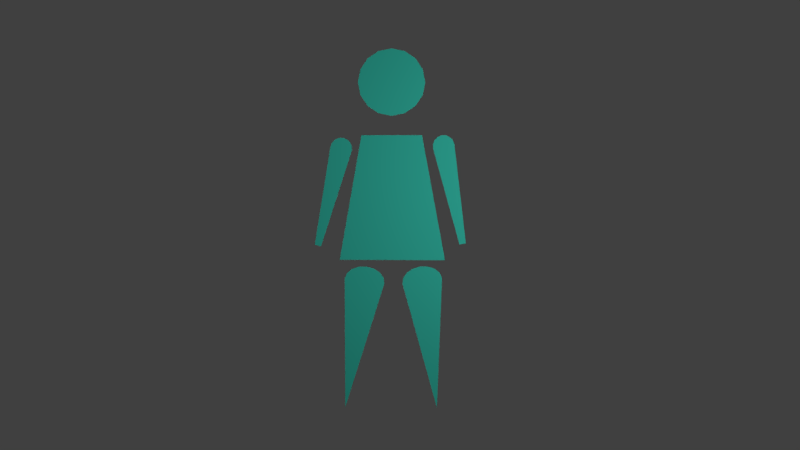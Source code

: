 # Source: assets.blend  (saved by Blender 2.78.0; exported with 4.5.12 LTS)
import bpy
from mathutils import Matrix  # noqa: F401  (used for matrix-valued properties, if any)

bpy.ops.wm.read_factory_settings(use_empty=True)
scene = bpy.context.scene
scene.name = 'Scene'

# ---- collections
col_collection_1 = bpy.data.collections.new('Collection 1'); scene.collection.children.link(col_collection_1)

# ---- materials (node trees are filled in below, after node groups)
mat_material_019 = bpy.data.materials.new('Material.019')
mat_material_019.alpha_threshold = 0.0
mat_material_019.use_transparent_shadow = False
mat_material_019.diffuse_color = (0.05949, 0.8, 0.6272, 1.0)
mat_material_019.roughness = 0.5
mat_material_019.specular_intensity = 0.0
mat_material_007 = bpy.data.materials.new('Material.007')
mat_material_007.alpha_threshold = 0.0
mat_material_007.use_transparent_shadow = False
mat_material_007.diffuse_color = (0.231, 0.7325, 0.8, 1.0)
mat_material_007.roughness = 0.5
mat_material_015 = bpy.data.materials.new('Material.015')
mat_material_015.alpha_threshold = 0.0
mat_material_015.use_transparent_shadow = False
mat_material_015.diffuse_color = (0.1643, 0.8, 0.2225, 1.0)
mat_material_015.roughness = 0.5
mat_material_015.specular_intensity = 0.0
mat_material_016 = bpy.data.materials.new('Material.016')
mat_material_016.alpha_threshold = 0.0
mat_material_016.use_transparent_shadow = False
mat_material_016.diffuse_color = (0.5395, 0.2747, 0.1413, 1.0)
mat_material_016.roughness = 0.5
mat_material_006 = bpy.data.materials.new('Material.006')
mat_material_006.alpha_threshold = 0.0
mat_material_006.use_transparent_shadow = False
mat_material_006.diffuse_color = (1.0, 1.0, 1.0, 1.0)
mat_material_006.roughness = 0.5
mat_material_017 = bpy.data.materials.new('Material.017')
mat_material_017.alpha_threshold = 0.0
mat_material_017.use_transparent_shadow = False
mat_material_017.diffuse_color = (0.03941, 0.8, 0.05833, 1.0)
mat_material_017.roughness = 0.5
mat_material_017.specular_intensity = 0.0
mat_material_018 = bpy.data.materials.new('Material.018')
mat_material_018.alpha_threshold = 0.0
mat_material_018.use_transparent_shadow = False
mat_material_018.diffuse_color = (0.8, 0.5928, 0.2027, 1.0)
mat_material_018.roughness = 0.5
mat_material_005 = bpy.data.materials.new('Material.005')
mat_material_005.alpha_threshold = 0.0
mat_material_005.use_transparent_shadow = False
mat_material_005.diffuse_color = (0.01391, 0.3766, 0.8, 1.0)
mat_material_005.roughness = 0.5
mat_material_013 = bpy.data.materials.new('Material.013')
mat_material_013.alpha_threshold = 0.0
mat_material_013.use_transparent_shadow = False
mat_material_013.diffuse_color = (0.2517, 0.8, 0.3658, 1.0)
mat_material_013.roughness = 0.5
mat_material_014 = bpy.data.materials.new('Material.014')
mat_material_014.alpha_threshold = 0.0
mat_material_014.use_transparent_shadow = False
mat_material_014.diffuse_color = (0.5395, 0.2747, 0.1413, 1.0)
mat_material_014.roughness = 0.5
mat_material_014.specular_intensity = 0.0
mat_material_011 = bpy.data.materials.new('Material.011')
mat_material_011.alpha_threshold = 0.0
mat_material_011.use_transparent_shadow = False
mat_material_011.diffuse_color = (0.2502, 0.7991, 0.3663, 1.0)
mat_material_011.roughness = 0.5
mat_material_012 = bpy.data.materials.new('Material.012')
mat_material_012.alpha_threshold = 0.0
mat_material_012.use_transparent_shadow = False
mat_material_012.diffuse_color = (0.5395, 0.2747, 0.1413, 1.0)
mat_material_012.roughness = 0.5
mat_material_012.specular_intensity = 0.0
mat_material_010 = bpy.data.materials.new('Material.010')
mat_material_010.alpha_threshold = 0.0
mat_material_010.use_transparent_shadow = False
mat_material_010.diffuse_color = (0.08098, 0.2176, 0.8, 1.0)
mat_material_010.roughness = 0.5
mat_material_009 = bpy.data.materials.new('Material.009')
mat_material_009.alpha_threshold = 0.0
mat_material_009.use_transparent_shadow = False
mat_material_009.diffuse_color = (0.1679, 0.1679, 0.1679, 1.0)
mat_material_009.roughness = 0.5
mat_material_008 = bpy.data.materials.new('Material.008')
mat_material_008.alpha_threshold = 0.0
mat_material_008.use_transparent_shadow = False
mat_material_008.diffuse_color = (0.8, 0.1836, 0.03879, 1.0)
mat_material_008.roughness = 0.5
mat_material_004 = bpy.data.materials.new('Material.004')
mat_material_004.alpha_threshold = 0.0
mat_material_004.use_transparent_shadow = False
mat_material_004.diffuse_color = (0.02535, 0.6074, 0.8, 1.0)
mat_material_004.roughness = 0.5
mat_material_003 = bpy.data.materials.new('Material.003')
mat_material_003.alpha_threshold = 0.0
mat_material_003.use_transparent_shadow = False
mat_material_003.diffuse_color = (0.281, 0.06891, 0.03912, 1.0)
mat_material_003.roughness = 0.5
mat_material_002 = bpy.data.materials.new('Material.002')
mat_material_002.alpha_threshold = 0.0
mat_material_002.use_transparent_shadow = False
mat_material_002.diffuse_color = (0.7278, 0.8, 0.619, 1.0)
mat_material_002.roughness = 0.5
mat_material_001 = bpy.data.materials.new('Material.001')
mat_material_001.alpha_threshold = 0.0
mat_material_001.use_transparent_shadow = False
mat_material_001.diffuse_color = (0.8, 0.2338, 0.09728, 1.0)
mat_material_001.roughness = 0.5

# ---- material node trees

# ---- world
world_world = bpy.data.worlds.new('World'); scene.world = world_world
world_world.color = (0.05088, 0.05088, 0.05088)
world_world.use_sun_shadow = False
world_world.sun_shadow_jitter_overblur = 0.0
world_world.cycles.sampling_method = 'MANUAL'

# ---- cameras
cam_camera_003 = bpy.data.cameras.new('Camera.003')
cam_camera_003.type = 'ORTHO'
cam_camera_003.clip_end = 100.0
cam_camera_003.lens = 35.0
cam_camera_003.sensor_width = 32.0
cam_camera_003.sensor_height = 18.0
cam_camera_003.ortho_scale = 7.314
cam_camera_003.dof.focus_distance = 0.0
cam_camera_003.dof.aperture_fstop = 128.0
cam_camera_002 = bpy.data.cameras.new('Camera.002')
cam_camera_002.type = 'ORTHO'
cam_camera_002.clip_end = 100.0
cam_camera_002.lens = 35.0
cam_camera_002.sensor_width = 32.0
cam_camera_002.sensor_height = 18.0
cam_camera_002.ortho_scale = 7.314
cam_camera_002.dof.focus_distance = 0.0
cam_camera_002.dof.aperture_fstop = 128.0
cam_camera_001 = bpy.data.cameras.new('Camera.001')
cam_camera_001.type = 'ORTHO'
cam_camera_001.clip_end = 100.0
cam_camera_001.lens = 35.0
cam_camera_001.sensor_width = 32.0
cam_camera_001.sensor_height = 18.0
cam_camera_001.ortho_scale = 7.314
cam_camera_001.dof.focus_distance = 0.0
cam_camera_001.dof.aperture_fstop = 128.0
cam_camera = bpy.data.cameras.new('Camera')
cam_camera.type = 'ORTHO'
cam_camera.clip_end = 100.0
cam_camera.lens = 35.0
cam_camera.sensor_width = 32.0
cam_camera.sensor_height = 18.0
cam_camera.ortho_scale = 7.314
cam_camera.dof.focus_distance = 0.0
cam_camera.dof.aperture_fstop = 128.0

# ---- lights
light_lamp_003 = bpy.data.lights.new('Lamp.003', 'POINT')
light_lamp_003.transmission_factor = 0.0
light_lamp_003.cutoff_distance = 30.0
light_lamp_003.use_shadow = False
light_lamp_003.energy = 100.0
light_lamp_003.shadow_buffer_clip_start = 1.001
light_lamp_003.shadow_soft_size = 0.1
light_lamp_003.shadow_maximum_resolution = 0.006
light_lamp_003.use_absolute_resolution = True
light_lamp_002 = bpy.data.lights.new('Lamp.002', 'POINT')
light_lamp_002.transmission_factor = 0.0
light_lamp_002.cutoff_distance = 30.0
light_lamp_002.use_shadow = False
light_lamp_002.energy = 100.0
light_lamp_002.shadow_buffer_clip_start = 1.001
light_lamp_002.shadow_soft_size = 0.1
light_lamp_002.shadow_maximum_resolution = 0.006
light_lamp_002.use_absolute_resolution = True
light_lamp_001 = bpy.data.lights.new('Lamp.001', 'POINT')
light_lamp_001.transmission_factor = 0.0
light_lamp_001.cutoff_distance = 30.0
light_lamp_001.use_shadow = False
light_lamp_001.energy = 100.0
light_lamp_001.shadow_buffer_clip_start = 1.001
light_lamp_001.shadow_soft_size = 0.1
light_lamp_001.shadow_maximum_resolution = 0.006
light_lamp_001.use_absolute_resolution = True
light_lamp = bpy.data.lights.new('Lamp', 'POINT')
light_lamp.transmission_factor = 0.0
light_lamp.cutoff_distance = 30.0
light_lamp.use_shadow = False
light_lamp.energy = 100.0
light_lamp.shadow_buffer_clip_start = 1.001
light_lamp.shadow_soft_size = 0.1
light_lamp.shadow_maximum_resolution = 0.006
light_lamp.use_absolute_resolution = True

# ---- meshes
me_plane_021 = bpy.data.meshes.new('Plane.021')
me_plane_021.from_pydata([(-0.01591, 0.6285, -0.04348), (0.09451, 0.6505, -0.04348), (0.1881, 0.713, -0.04348), (0.2507, 0.8066, -0.04348), (0.2726, 0.917, -0.04348), (0.2507, 1.027, -0.04348), (0.1881, 1.121, -0.04348), (0.09451, 1.184, -0.04348), (-0.01591, 1.206, -0.04348), (-0.1263, 1.184, -0.04348), (-0.2199, 1.121, -0.04348), (-0.2825, 1.027, -0.04348), (-0.3045, 0.917, -0.04348), (-0.2825, 0.8066, -0.04348), (-0.2199, 0.713, -0.04348), (-0.1263, 0.6505, -0.04348), (0.4409, -0.6066, -0.04348), (-0.2739, 0.4633, -0.04348), (0.5201, 0.3947, -0.04348), (-0.4312, 0.4409, -0.04348), (0.3397, 0.3471, -0.04348), (-0.4595, -0.6025, -0.04348), (0.2441, 0.4633, -0.04348), (-0.6731, -0.4738, -0.04348), (-0.6194, -0.4882, -0.04348), (-0.5259, 0.3986, -0.04348), (-0.3559, 0.3696, -0.04348), (-0.3708, 0.4028, -0.04348), (-0.3972, 0.4278, -0.04348), (0.3493, 0.4179, -0.04348), (0.3734, 0.4452, -0.04348), (0.4061, 0.4611, -0.04348), (0.4425, 0.4634, -0.04348), (0.4769, 0.4515, -0.04348), (0.5042, 0.4274, -0.04348), (0.3374, 0.3835, -0.04348), (0.08319, -0.7584, -0.04348), (0.396, -0.713, -0.04348), (0.3535, -0.6783, -0.04348), (0.2947, -0.6595, -0.04348), (0.2285, -0.6595, -0.04348), (0.1651, -0.6783, -0.04348), (0.1141, -0.7131, -0.04348), (0.3719, -1.869, -0.04348), (0.07716, -0.8075, -0.04348), (0.4158, -0.7583, -0.04348), (-0.0773, -0.8045, -0.04348), (-0.4169, -0.7628, -0.04348), (-0.4122, -1.865, -0.04348), (-0.3564, -0.6814, -0.04348), (-0.2981, -0.6613, -0.04348), (-0.2319, -0.6599, -0.04348), (-0.1681, -0.6773, -0.04348), (-0.1163, -0.7109, -0.04348), (-0.08441, -0.7556, -0.04348), (-0.3982, -0.717, -0.04348), (0.6195, -0.4625, -0.04348), (-0.4676, 0.4399, -0.04348), (-0.5009, 0.425, -0.04348), (-0.5389, 0.3646, -0.04348), (-0.3549, 0.3332, -0.04348), (0.5646, -0.4716, -0.04348)], [], [(1, 2, 3, 4, 5, 6, 7, 8, 9, 10, 11, 12, 13, 14, 15, 0), (17, 21, 16, 22), (34, 33, 32, 31, 30, 29, 35, 20, 18), (37, 38, 39, 40, 41, 42, 36, 44, 45), (43, 45, 44), (48, 46, 47), (54, 53, 52, 51, 50, 49, 55, 47, 46), (60, 59, 23, 24), (26, 27, 28, 19, 57, 58, 25, 59, 60), (18, 20, 61, 56)])
me_plane_021.materials.append(mat_material_019)
me_plane_021.use_remesh_preserve_volume = False
me_plane_021.use_remesh_preserve_attributes = False
me_plane_021.use_mirror_vertex_groups = False
me_plane_021.update()
me_plane_020 = bpy.data.meshes.new('Plane.020')
me_plane_020.from_pydata([(-0.01591, 0.6285, -0.04348), (0.09451, 0.6505, -0.04348), (0.1881, 0.713, -0.04348), (0.2507, 0.8066, -0.04348), (0.2726, 0.917, -0.04348), (0.2507, 1.027, -0.04348), (0.1881, 1.121, -0.04348), (0.09451, 1.184, -0.04348), (-0.01591, 1.206, -0.04348), (-0.1263, 1.184, -0.04348), (-0.2199, 1.121, -0.04348), (-0.2825, 1.027, -0.04348), (-0.3045, 0.917, -0.04348), (-0.2825, 0.8066, -0.04348), (-0.2199, 0.713, -0.04348), (-0.1263, 0.6505, -0.04348), (0.4409, -0.6066, -0.04348), (-0.2739, 0.4633, -0.04348), (0.5201, 0.4648, -0.04348), (-0.4312, 0.5109, -0.04348), (0.3397, 0.4172, -0.04348), (-0.4595, -0.6025, -0.04348), (0.2441, 0.4633, -0.04348), (-0.6731, -0.4037, -0.04348), (-0.6194, -0.4182, -0.04348), (-0.5259, 0.4687, -0.04348), (-0.3559, 0.4396, -0.04348), (-0.3708, 0.4729, -0.04348), (-0.3972, 0.4979, -0.04348), (0.3493, 0.488, -0.04348), (0.3734, 0.5152, -0.04348), (0.4061, 0.5312, -0.04348), (0.4425, 0.5334, -0.04348), (0.4769, 0.5216, -0.04348), (0.5042, 0.4975, -0.04348), (0.3374, 0.4535, -0.04348), (0.1616, -0.7248, -0.04348), (0.4745, -0.6794, -0.04348), (0.432, -0.6446, -0.04348), (0.3731, -0.6259, -0.04348), (0.307, -0.6259, -0.04348), (0.2436, -0.6447, -0.04348), (0.1925, -0.6794, -0.04348), (0.4504, -1.836, -0.04348), (0.1556, -0.7739, -0.04348), (0.4942, -0.7247, -0.04348), (-0.1448, -0.7709, -0.04348), (-0.4844, -0.7292, -0.04348), (-0.4797, -1.831, -0.04348), (-0.4239, -0.6477, -0.04348), (-0.3655, -0.6277, -0.04348), (-0.2994, -0.6262, -0.04348), (-0.2356, -0.6436, -0.04348), (-0.1838, -0.6772, -0.04348), (-0.1519, -0.7219, -0.04348), (-0.4657, -0.6834, -0.04348), (0.6195, -0.3924, -0.04348), (-0.4676, 0.5099, -0.04348), (-0.5009, 0.4951, -0.04348), (-0.5389, 0.4347, -0.04348), (-0.3549, 0.4032, -0.04348), (0.5646, -0.4015, -0.04348)], [], [(1, 2, 3, 4, 5, 6, 7, 8, 9, 10, 11, 12, 13, 14, 15, 0), (17, 21, 16, 22), (34, 33, 32, 31, 30, 29, 35, 20, 18), (37, 38, 39, 40, 41, 42, 36, 44, 45), (43, 45, 44), (48, 46, 47), (54, 53, 52, 51, 50, 49, 55, 47, 46), (60, 59, 23, 24), (26, 27, 28, 19, 57, 58, 25, 59, 60), (18, 20, 61, 56)])
me_plane_020.use_remesh_preserve_volume = False
me_plane_020.use_remesh_preserve_attributes = False
me_plane_020.use_mirror_vertex_groups = False
me_plane_020.update()
me_plane_019 = bpy.data.meshes.new('Plane.019')
me_plane_019.from_pydata([(-1.0, -1.0, 0.0), (1.0, -1.0, 0.0), (-1.0, 1.0, 0.0), (1.0, 1.0, 0.0)], [], [(0, 1, 3, 2)])
me_plane_019.materials.append(mat_material_007)
me_plane_019.materials.append(mat_material_015)
me_plane_019.materials.append(mat_material_016)
me_plane_019.use_remesh_preserve_volume = False
me_plane_019.use_remesh_preserve_attributes = False
me_plane_019.use_mirror_vertex_groups = False
me_plane_019.update()
me_circle_003 = bpy.data.meshes.new('Circle.003')
me_circle_003.from_pydata([(-3.763e-07, 0.6813, 1.351e-08), (-0.1932, 0.6262, 1.509e-08), (-0.3777, 0.5136, 1.746e-08), (-0.5502, 0.4488, 1.638e-08), (-0.7003, 0.4442, 1.12e-08), (-0.8235, 0.4026, 6.451e-09), (-0.915, 0.3274, 2.257e-09), (-0.9714, 0.198, -2.098e-10), (-1.016, 0.03056, -1.336e-09), (-1.083, -0.09898, -4.201e-09), (-1.067, -0.1941, -8.241e-09), (-0.953, -0.3977, -6.899e-09), (-0.7071, -0.5647, -6.223e-09), (-0.5556, -0.6141, -9.501e-09), (-0.3827, -0.5645, -1.571e-08), (-0.1932, -0.6797, -1.275e-08), (3.231e-07, -0.7341, -1.12e-08), (0.1932, -0.7157, -1.117e-08), (0.3777, -0.6357, -1.212e-08), (0.5459, -0.5299, -1.258e-08), (0.7003, -0.4288, -1.187e-08), (0.8235, -0.3065, -1.065e-08), (0.9239, -0.1941, -8.241e-09), (0.9808, -0.09898, -4.201e-09), (1.0, 6.303e-07, 1.466e-14), (0.9808, 0.09898, 4.201e-09), (0.9239, 0.1941, 8.241e-09), (0.8315, 0.2819, 1.196e-08), (0.7003, 0.3553, 1.508e-08), (0.5502, 0.4178, 1.773e-08), (0.379, 0.5043, 1.795e-08), (0.1932, 0.6166, 1.54e-08)], [], [(1, 2, 3, 4, 5, 6, 7, 8, 9, 10, 11, 12, 13, 14, 15, 16, 17, 18, 19, 20, 21, 22, 23, 24, 25, 26, 27, 28, 29, 30, 31, 0)])
me_circle_003.materials.append(mat_material_006)
me_circle_003.use_remesh_preserve_volume = False
me_circle_003.use_remesh_preserve_attributes = False
me_circle_003.use_mirror_vertex_groups = False
me_circle_003.update()
me_plane_018 = bpy.data.meshes.new('Plane.018')
me_plane_018.from_pydata([(-0.4151, -0.8958, 0.3019), (-0.4137, -0.9131, 0.3019), (-0.4096, -0.9279, 0.3019), (-0.4034, -0.9377, 0.3019), (-0.3961, -0.9412, 0.3019), (-0.3888, -0.9377, 0.3019), (-0.3826, -0.9279, 0.3019), (-0.3785, -0.9131, 0.3019), (-0.4151, -0.8504, 0.3019), (-0.377, -0.8958, 0.3019), (-0.3756, -0.9131, 0.3019), (-0.3715, -0.9279, 0.3019), (-0.3653, -0.9377, 0.3019), (-0.358, -0.9412, 0.3019), (-0.3507, -0.9377, 0.3019), (-0.3445, -0.9279, 0.3019), (-0.3404, -0.9131, 0.3019), (-0.3389, -0.8958, 0.3019), (-0.3389, -0.8504, 0.3019), (-0.377, -0.8504, 0.3019), (-0.3375, -0.9131, 0.3019), (-0.3334, -0.9279, 0.3019), (-0.3272, -0.9377, 0.3019), (-0.3199, -0.9412, 0.3019), (-0.3126, -0.9377, 0.3019), (-0.3064, -0.9279, 0.3019), (-0.3023, -0.9131, 0.3019), (-0.3008, -0.8958, 0.3019), (-0.2994, -0.9131, 0.3019), (-0.2953, -0.9279, 0.3019), (-0.2891, -0.9377, 0.3019), (-0.2818, -0.9412, 0.3019), (-0.2745, -0.9377, 0.3019), (-0.2683, -0.9279, 0.3019), (-0.2642, -0.9131, 0.3019), (-0.3008, -0.8504, 0.3019), (-0.2627, -0.8958, 0.3019), (-0.2613, -0.9131, 0.3019), (-0.2572, -0.9279, 0.3019), (-0.251, -0.9377, 0.3019), (-0.2437, -0.9412, 0.3019), (-0.2364, -0.9377, 0.3019), (-0.2302, -0.9279, 0.3019), (-0.2261, -0.9131, 0.3019), (-0.2627, -0.8504, 0.3019), (-0.2246, -0.8958, 0.3019), (-0.2232, -0.9131, 0.3019), (-0.2191, -0.9279, 0.3019), (-0.2129, -0.9377, 0.3019), (-0.2056, -0.9412, 0.3019), (-0.1983, -0.9377, 0.3019), (-0.1921, -0.9279, 0.3019), (-0.188, -0.9131, 0.3019), (-0.1865, -0.8958, 0.3019), (-0.2246, -0.8504, 0.3019), (-0.1851, -0.9131, 0.3019), (-0.1809, -0.9279, 0.3019), (-0.1748, -0.9377, 0.3019), (-0.1675, -0.9412, 0.3019), (-0.1602, -0.9377, 0.3019), (-0.154, -0.9279, 0.3019), (-0.1499, -0.9131, 0.3019), (-0.1484, -0.8958, 0.3019), (-0.1484, -0.8504, 0.3019), (-0.1865, -0.8504, 0.3019), (-0.147, -0.9131, 0.3019), (-0.1428, -0.9279, 0.3019), (-0.1367, -0.9377, 0.3019), (-0.1294, -0.9412, 0.3019), (-0.1221, -0.9377, 0.3019), (-0.1159, -0.9279, 0.3019), (-0.1118, -0.9131, 0.3019), (-0.1103, -0.8504, 0.3019), (-0.1103, -0.8958, 0.3019), (-0.1089, -0.9131, 0.3019), (-0.1047, -0.9279, 0.3019), (-0.09856, -0.9377, 0.3019), (-0.09127, -0.9412, 0.3019), (-0.08398, -0.9377, 0.3019), (-0.0778, -0.9279, 0.3019), (-0.07367, -0.9131, 0.3019), (-0.07222, -0.8958, 0.3019), (-0.07222, -0.8504, 0.3019), (-0.07077, -0.9131, 0.3019), (-0.06664, -0.9279, 0.3019), (-0.06046, -0.9377, 0.3019), (-0.05317, -0.9412, 0.3019), (-0.04588, -0.9377, 0.3019), (-0.0397, -0.9279, 0.3019), (-0.03557, -0.9131, 0.3019), (-0.03412, -0.8958, 0.3019), (-0.03267, -0.9131, 0.3019), (-0.02854, -0.9279, 0.3019), (-0.02236, -0.9377, 0.3019), (-0.01507, -0.9412, 0.3019), (-0.007778, -0.9377, 0.3019), (-0.001597, -0.9279, 0.3019), (0.002532, -0.9131, 0.3019), (0.003983, -0.8958, 0.3019), (0.003983, -0.8504, 0.3019), (-0.03412, -0.8504, 0.3019), (0.005433, -0.9131, 0.3019), (0.009562, -0.9279, 0.3019), (0.01574, -0.9377, 0.3019), (0.02303, -0.9412, 0.3019), (0.03032, -0.9377, 0.3019), (0.0365, -0.9279, 0.3019), (0.04063, -0.9131, 0.3019), (0.04208, -0.8958, 0.3019), (0.04208, -0.8504, 0.3019), (0.04353, -0.9131, 0.3019), (0.04766, -0.9279, 0.3019), (0.05385, -0.9377, 0.3019), (0.06114, -0.9412, 0.3019), (0.06843, -0.9377, 0.3019), (0.07461, -0.9279, 0.3019), (0.07874, -0.9131, 0.3019), (0.08019, -0.8958, 0.3019), (0.08019, -0.8504, 0.3019), (0.08164, -0.9131, 0.3019), (0.08577, -0.9279, 0.3019), (0.09195, -0.9377, 0.3019), (0.09924, -0.9412, 0.3019), (0.1065, -0.9377, 0.3019), (0.1127, -0.9279, 0.3019), (0.1168, -0.9131, 0.3019), (0.1183, -0.8958, 0.3019), (0.1183, -0.8504, 0.3019), (0.1197, -0.9131, 0.3019), (0.1239, -0.9279, 0.3019), (0.13, -0.9377, 0.3019), (0.1373, -0.9412, 0.3019), (0.1446, -0.9377, 0.3019), (0.1508, -0.9279, 0.3019), (0.1549, -0.9131, 0.3019), (0.1564, -0.8958, 0.3019), (0.1564, -0.8504, 0.3019), (0.1578, -0.9131, 0.3019), (0.162, -0.9279, 0.3019), (0.1682, -0.9377, 0.3019), (0.1754, -0.9412, 0.3019), (0.1827, -0.9377, 0.3019), (0.1889, -0.9279, 0.3019), (0.193, -0.9131, 0.3019), (0.1945, -0.8958, 0.3019), (0.1945, -0.8504, 0.3019), (0.1959, -0.9131, 0.3019), (0.2001, -0.9279, 0.3019), (0.2063, -0.9377, 0.3019), (0.2135, -0.9412, 0.3019), (0.2208, -0.9377, 0.3019), (0.227, -0.9279, 0.3019), (0.2311, -0.9131, 0.3019), (0.2326, -0.8958, 0.3019), (0.2326, -0.8504, 0.3019), (0.234, -0.9131, 0.3019), (0.2382, -0.9279, 0.3019), (0.2444, -0.9377, 0.3019), (0.2516, -0.9412, 0.3019), (0.2589, -0.9377, 0.3019), (0.2651, -0.9279, 0.3019), (0.2692, -0.9131, 0.3019), (0.2707, -0.8958, 0.3019), (0.2707, -0.8504, 0.3019), (0.2721, -0.9131, 0.3019), (0.2763, -0.9279, 0.3019), (0.2825, -0.9377, 0.3019), (0.2897, -0.9412, 0.3019), (0.297, -0.9377, 0.3019), (0.3032, -0.9279, 0.3019), (0.3073, -0.9131, 0.3019), (0.3088, -0.8958, 0.3019), (0.3088, -0.8504, 0.3019), (0.3102, -0.9131, 0.3019), (0.3144, -0.9279, 0.3019), (0.3206, -0.9377, 0.3019), (0.3279, -0.9412, 0.3019), (0.3351, -0.9377, 0.3019), (0.3413, -0.9279, 0.3019), (0.3455, -0.9131, 0.3019), (0.3469, -0.8504, 0.3019), (0.3469, -0.8958, 0.3019), (0.3484, -0.9131, 0.3019), (0.3525, -0.9279, 0.3019), (0.3587, -0.9377, 0.3019), (0.366, -0.9412, 0.3019), (0.3732, -0.9377, 0.3019), (0.3794, -0.9279, 0.3019), (0.3836, -0.9131, 0.3019), (0.385, -0.8958, 0.3019), (0.3865, -0.9131, 0.3019), (0.3906, -0.9279, 0.3019), (0.3968, -0.9377, 0.3019), (0.4041, -0.9412, 0.3019), (0.4113, -0.9377, 0.3019), (0.4175, -0.9279, 0.3019), (0.4217, -0.9131, 0.3019), (0.4231, -0.8504, 0.3019), (0.385, -0.8504, 0.3019), (0.4231, -0.8958, 0.3019), (0.4246, -0.9131, 0.3019), (0.4287, -0.9279, 0.3019), (0.4349, -0.9377, 0.3019), (0.4422, -0.9412, 0.3019), (0.4494, -0.9377, 0.3019), (0.4556, -0.9279, 0.3019), (0.4598, -0.9131, 0.3019), (0.4612, -0.8958, 0.3019), (0.4612, -0.8504, 0.3019), (0.4627, -0.9131, 0.3019), (0.4668, -0.9279, 0.3019), (0.473, -0.9377, 0.3019), (0.4803, -0.9412, 0.3019), (0.4875, -0.9377, 0.3019), (0.4937, -0.9279, 0.3019), (0.4979, -0.9131, 0.3019), (0.4993, -0.8958, 0.3019), (0.4993, -0.8504, 0.3019), (0.5008, -0.9131, 0.3019), (0.5049, -0.9279, 0.3019), (0.5111, -0.9377, 0.3019), (0.5184, -0.9412, 0.3019), (0.5257, -0.9377, 0.3019), (0.5318, -0.9279, 0.3019), (0.536, -0.9131, 0.3019), (0.5374, -0.8958, 0.3019), (0.5374, -0.8504, 0.3019), (0.5389, -0.9131, 0.3019), (0.543, -0.9279, 0.3019), (0.5492, -0.9377, 0.3019), (0.5565, -0.9412, 0.3019), (0.5638, -0.9377, 0.3019), (0.5699, -0.9279, 0.3019), (0.5741, -0.9131, 0.3019), (0.5755, -0.8958, 0.3019), (0.5755, -0.8504, 0.3019), (0.577, -0.9131, 0.3019), (0.5811, -0.9279, 0.3019), (0.5873, -0.9377, 0.3019), (0.5946, -0.9412, 0.3019), (0.6019, -0.9377, 0.3019), (0.608, -0.9279, 0.3019), (0.6122, -0.9131, 0.3019), (0.6136, -0.8958, 0.3019), (0.6151, -0.9131, 0.3019), (0.6192, -0.9279, 0.3019), (0.6254, -0.9377, 0.3019), (0.6327, -0.9412, 0.3019), (0.64, -0.9377, 0.3019), (0.6461, -0.9279, 0.3019), (0.6503, -0.9131, 0.3019), (0.6517, -0.8958, 0.3019), (0.6136, -0.8504, 0.3019), (0.6532, -0.9131, 0.3019), (0.6573, -0.9279, 0.3019), (0.6635, -0.9377, 0.3019), (0.6708, -0.9412, 0.3019), (0.6781, -0.9377, 0.3019), (0.6842, -0.9279, 0.3019), (0.6884, -0.9131, 0.3019), (0.6898, -0.8504, 0.3019), (0.6517, -0.8504, 0.3019), (0.6898, -0.8958, 0.3019), (0.6913, -0.9131, 0.3019), (0.6954, -0.9279, 0.3019), (0.7016, -0.9377, 0.3019), (0.7089, -0.9412, 0.3019), (0.7162, -0.9377, 0.3019), (0.7223, -0.9279, 0.3019), (0.7265, -0.9131, 0.3019), (0.7279, -0.8958, 0.3019), (0.7294, -0.9131, 0.3019), (0.7335, -0.9279, 0.3019), (0.7397, -0.9377, 0.3019), (0.747, -0.9412, 0.3019), (0.7543, -0.9377, 0.3019), (0.7604, -0.9279, 0.3019), (0.7646, -0.9131, 0.3019), (0.766, -0.8958, 0.3019), (0.766, -0.8504, 0.3019), (0.7279, -0.8504, 0.3019), (-0.5041, -1.043, 0.2608), (0.77, -1.043, 0.2608), (-0.4159, -0.8503, 0.2608), (0.77, -0.8503, 0.2608)], [], [(1, 2, 3, 4, 5, 6, 7, 9, 19, 8, 0), (10, 11, 12, 13, 14, 15, 16, 17, 18, 19, 9), (20, 21, 22, 23, 24, 25, 26, 27, 35, 18, 17), (28, 29, 30, 31, 32, 33, 34, 36, 44, 35, 27), (37, 38, 39, 40, 41, 42, 43, 45, 54, 44, 36), (46, 47, 48, 49, 50, 51, 52, 53, 64, 54, 45), (55, 56, 57, 58, 59, 60, 61, 62, 63, 64, 53), (65, 66, 67, 68, 69, 70, 71, 73, 72, 63, 62), (74, 75, 76, 77, 78, 79, 80, 81, 82, 72, 73), (83, 84, 85, 86, 87, 88, 89, 90, 100, 82, 81), (91, 92, 93, 94, 95, 96, 97, 98, 99, 100, 90), (101, 102, 103, 104, 105, 106, 107, 108, 109, 99, 98), (110, 111, 112, 113, 114, 115, 116, 117, 118, 109, 108), (119, 120, 121, 122, 123, 124, 125, 126, 127, 118, 117), (128, 129, 130, 131, 132, 133, 134, 135, 136, 127, 126), (137, 138, 139, 140, 141, 142, 143, 144, 145, 136, 135), (146, 147, 148, 149, 150, 151, 152, 153, 154, 145, 144), (155, 156, 157, 158, 159, 160, 161, 162, 163, 154, 153), (164, 165, 166, 167, 168, 169, 170, 171, 172, 163, 162), (173, 174, 175, 176, 177, 178, 179, 181, 180, 172, 171), (182, 183, 184, 185, 186, 187, 188, 189, 198, 180, 181), (190, 191, 192, 193, 194, 195, 196, 199, 197, 198, 189), (200, 201, 202, 203, 204, 205, 206, 207, 208, 197, 199), (209, 210, 211, 212, 213, 214, 215, 216, 217, 208, 207), (218, 219, 220, 221, 222, 223, 224, 225, 226, 217, 216), (227, 228, 229, 230, 231, 232, 233, 234, 235, 226, 225), (236, 237, 238, 239, 240, 241, 242, 243, 252, 235, 234), (244, 245, 246, 247, 248, 249, 250, 251, 261, 252, 243), (253, 254, 255, 256, 257, 258, 259, 262, 260, 261, 251), (263, 264, 265, 266, 267, 268, 269, 270, 280, 260, 262), (271, 272, 273, 274, 275, 276, 277, 278, 279, 280, 270), (281, 282, 284, 283)])
me_plane_018.polygons.foreach_set('material_index', [1, 1, 1, 1, 1, 1, 1, 1, 1, 1, 1, 1, 1, 1, 1, 1, 1, 1, 1, 1, 1, 1, 1, 1, 1, 1, 1, 1, 1, 1, 1, 2])
me_plane_018.materials.append(mat_material_007)
me_plane_018.materials.append(mat_material_015)
me_plane_018.materials.append(mat_material_016)
me_plane_018.use_remesh_preserve_volume = False
me_plane_018.use_remesh_preserve_attributes = False
me_plane_018.use_mirror_vertex_groups = False
me_plane_018.update()
me_plane_017 = bpy.data.meshes.new('Plane.017')
me_plane_017.from_pydata([(-0.7858, -1.0, 0.0722), (0.7858, -1.0, 0.0722), (-0.5145, -0.6281, 7.117e-08), (0.5145, -0.6281, 7.117e-08), (-0.645, -0.6281, 0.06783), (0.6534, -0.6281, 0.06783), (-0.3249, -0.2747, 5.572e-08), (0.3249, -0.2747, 5.572e-08), (-0.4074, -0.2747, 0.07316), (0.4194, -0.2747, 0.07316), (-0.1609, -0.01112, 4.42e-08), (0.1609, -0.01112, 4.42e-08), (-0.2238, -0.01112, 0.05679), (0.2181, -0.01112, 0.05679), (0.0, 0.4741, 2.299e-08), (-0.1216, -1.361, -0.03443), (0.1216, -1.361, -0.03443), (-0.1216, -0.3751, -0.03443), (0.1216, -0.3751, -0.03443), (-1.967, -1.007, -0.08305), (-0.3949, -1.007, -0.08305), (-1.695, -0.6356, -0.1553), (-0.6663, -0.6356, -0.1553), (-1.826, -0.6356, -0.08742), (-0.5273, -0.6356, -0.08742), (-1.506, -0.2822, -0.1553), (-0.8559, -0.2822, -0.1553), (-1.588, -0.2822, -0.08209), (-0.7614, -0.2822, -0.08209), (-1.342, -0.01859, -0.1553), (-1.02, -0.01859, -0.1553), (-1.405, -0.01859, -0.09846), (-0.9627, -0.01859, -0.09846), (-1.181, 0.4666, -0.1553), (-1.302, -1.369, -0.1897), (-1.059, -1.369, -0.1897), (-1.302, -0.3826, -0.1897), (-1.059, -0.3826, -0.1897), (-3.291, -0.9659, 0.1998), (-1.719, -0.9659, 0.1998), (-3.019, -0.594, 0.1276), (-1.99, -0.594, 0.1276), (-3.15, -0.594, 0.1955), (-1.852, -0.594, 0.1955), (-2.83, -0.2406, 0.1276), (-2.18, -0.2406, 0.1276), (-2.912, -0.2406, 0.2008), (-2.086, -0.2406, 0.2008), (-2.666, 0.023, 0.1276), (-2.344, 0.023, 0.1276), (-2.729, 0.023, 0.1844), (-2.287, 0.023, 0.1844), (-2.505, 0.5082, 0.1276), (-2.627, -1.327, 0.09319), (-2.383, -1.327, 0.09319), (-2.627, -0.341, 0.09319), (-2.383, -0.341, 0.09319), (-4.548, -0.9659, 0.0722), (-2.976, -0.9659, 0.0722), (-4.277, -0.594, 6.635e-08), (-3.248, -0.594, 7.598e-08), (-4.407, -0.594, 0.06783), (-3.109, -0.594, 0.06783), (-4.087, -0.2406, 5.268e-08), (-3.437, -0.2406, 5.876e-08), (-4.17, -0.2406, 0.07316), (-3.343, -0.2406, 0.07316), (-3.923, 0.023, 4.269e-08), (-3.601, 0.023, 4.57e-08), (-3.986, 0.023, 0.05679), (-3.544, 0.023, 0.05679), (-3.762, 0.5082, 2.299e-08), (-3.884, -1.327, -0.03443), (-3.641, -1.327, -0.03443), (-3.884, -0.341, -0.03443), (-3.641, -0.341, -0.03443)], [], [(0, 1, 3, 2), (2, 3, 5, 4), (4, 5, 7, 6), (6, 7, 9, 8), (8, 9, 11, 10), (10, 11, 13, 12), (12, 13, 14), (15, 16, 18, 17), (19, 20, 22, 21), (21, 22, 24, 23), (23, 24, 26, 25), (25, 26, 28, 27), (27, 28, 30, 29), (29, 30, 32, 31), (31, 32, 33), (34, 35, 37, 36), (38, 39, 41, 40), (40, 41, 43, 42), (42, 43, 45, 44), (44, 45, 47, 46), (46, 47, 49, 48), (48, 49, 51, 50), (50, 51, 52), (53, 54, 56, 55), (57, 58, 60, 59), (59, 60, 62, 61), (61, 62, 64, 63), (63, 64, 66, 65), (65, 66, 68, 67), (67, 68, 70, 69), (69, 70, 71), (72, 73, 75, 74)])
me_plane_017.polygons.foreach_set('material_index', [0, 0, 0, 0, 0, 0, 0, 1, 0, 0, 0, 0, 0, 0, 0, 1, 0, 0, 0, 0, 0, 0, 0, 1, 0, 0, 0, 0, 0, 0, 0, 1])
me_plane_017.materials.append(mat_material_017)
me_plane_017.materials.append(mat_material_018)
me_plane_017.use_remesh_preserve_volume = False
me_plane_017.use_remesh_preserve_attributes = False
me_plane_017.use_mirror_vertex_groups = False
me_plane_017.update()
me_plane_012 = bpy.data.meshes.new('Plane.012')
me_plane_012.from_pydata([(0.7267, 0.4426, -1.256e-09), (1.737, 0.6159, 2.789e-09), (1.2, 0.5664, 1.633e-09), (1.144, 0.8536, 8.335e-09), (1.86, 0.4241, -1.688e-09), (-0.3366, 0.4327, -1.487e-09), (0.666, 0.606, 2.557e-09), (0.1287, 0.5565, 1.402e-09), (0.07352, 0.8437, 8.104e-09), (3.933, -0.6009, 2.773e-08), (-1.407, 0.4327, -1.487e-09), (-0.3974, 0.5961, 2.326e-09), (-0.9347, 0.5466, 1.171e-09), (-0.9898, 0.8338, 7.873e-09), (-2.461, 0.4327, -1.487e-09), (-1.468, 0.5961, 2.326e-09), (-2.005, 0.5466, 1.171e-09), (-2.06, 0.8338, 7.873e-09), (-3.51, 0.4327, -1.487e-09), (-2.522, 0.5961, 2.326e-09), (-3.059, 0.5466, 1.171e-09), (-3.114, 0.8338, 7.873e-09), (-4.433, 0.4241, -1.688e-09), (-3.571, 0.5961, 2.326e-09), (-4.108, 0.5466, 1.171e-09), (-4.163, 0.8338, 7.873e-09), (2.8, 0.5961, 2.326e-09), (2.263, 0.5466, 1.171e-09), (2.208, 0.8338, 7.873e-09), (2.96, 0.4241, -1.688e-09), (-4.433, -0.6009, 2.403e-08), (3.9, 0.5961, 2.326e-09), (3.363, 0.5466, 1.171e-09), (3.308, 0.8338, 7.873e-09), (3.933, 0.4327, -1.487e-09)], [], [(2, 0, 6, 8, 7, 5, 11, 13, 12, 10, 15, 17, 16, 14, 19, 21, 20, 18, 23, 25, 24, 22, 30, 9, 34, 31, 33, 32, 29, 26, 28, 27, 4, 1, 3)])
me_plane_012.materials.append(mat_material_005)
me_plane_012.use_remesh_preserve_volume = False
me_plane_012.use_remesh_preserve_attributes = False
me_plane_012.use_mirror_vertex_groups = False
me_plane_012.update()
me_plane_011 = bpy.data.meshes.new('Plane.011')
me_plane_011.from_pydata([(0.8168, -1.215, -8.882e-16), (1.0, -1.0, 0.0), (0.2015, -1.479, -8.882e-16), (0.9512, -0.02564, 0.0), (-0.3553, -1.479, -8.882e-16), (-0.8437, -1.371, -4.441e-16), (-0.873, -0.453, -4.441e-16), (-0.9316, 1.129, -4.441e-16), (-0.2674, 1.168, -3.331e-16), (0.4457, 1.081, -3.331e-16), (0.9048, 0.6606, -2.109e-15), (0.3962, -0.6647, -7.293e-16), (0.4726, -0.5751, -3.589e-16), (0.1396, -0.7747, -7.293e-16), (0.4522, -0.1688, -3.589e-16), (-0.09258, -0.7747, -7.293e-16), (-0.2963, -0.7299, -5.441e-16), (-0.3085, -0.347, -5.441e-16), (-0.3329, 0.3129, -5.441e-16), (-0.05592, 0.3292, -4.978e-16), (0.2414, 0.2925, -4.978e-16), (0.4329, 0.1174, -1.239e-15), (-0.9023, 0.3382, -4.441e-16), (0.6359, -0.9854, 0.4368), (0.7758, -0.8213, 0.4368), (0.1661, -1.187, 0.4368), (0.7385, -0.07745, 0.4368), (-0.259, -1.187, 0.4368), (-0.6318, -1.105, 0.4368), (-0.6542, -0.4037, 0.4368), (-0.699, 0.8044, 0.4368), (-0.1919, 0.8342, 0.4368), (0.3525, 0.7671, 0.4368), (0.703, 0.4464, 0.4368), (0.3148, -0.5654, 0.4368), (0.3731, -0.4969, 0.4368), (0.1189, -0.6493, 0.4368), (0.3576, -0.1867, 0.4368), (-0.05839, -0.6493, 0.4368), (-0.2139, -0.6151, 0.4368), (-0.2232, -0.3228, 0.4368), (-0.2419, 0.181, 0.4368), (-0.0304, 0.1934, 0.4368), (0.1966, 0.1655, 0.4368), (0.3428, 0.03173, 0.4368), (-0.6766, 0.2003, 0.4368), (-0.7807, -1.296, 0.2184), (-0.808, -0.44, 0.2184), (-0.8353, 0.2973, 0.2184), (-0.8626, 1.035, 0.2184), (-0.2437, 1.071, 0.2184), (0.1933, -1.396, 0.2184), (-0.3256, -1.396, 0.2184), (0.4209, 0.9891, 0.2184), (0.9374, -0.9498, 0.2184), (0.7668, -1.15, 0.2184), (0.8487, 0.5977, 0.2184), (0.8919, -0.04177, 0.2184), (-0.7109, -1.206, 0.3276), (-0.7859, 0.9268, 0.3276), (0.1807, -1.298, 0.3276), (0.8619, -0.8898, 0.3276), (0.8203, -0.05856, 0.3276), (-0.7359, -0.4231, 0.3276), (-0.7609, 0.2518, 0.3276), (-0.2193, 0.9601, 0.3276), (-0.2943, -1.298, 0.3276), (0.389, 0.8851, 0.3276), (0.7057, -1.073, 0.3276), (0.7807, 0.5268, 0.3276)], [], [(4, 5, 6, 17, 16), (2, 4, 16, 15), (0, 2, 15, 13), (1, 0, 13, 11), (3, 1, 11, 12), (10, 3, 12, 14), (9, 10, 14, 21), (8, 9, 21, 20), (7, 8, 20, 19), (18, 22, 7, 19), (6, 22, 18, 17), (27, 39, 40, 29, 28), (25, 38, 39, 27), (23, 36, 38, 25), (24, 34, 36, 23), (26, 35, 34, 24), (33, 37, 35, 26), (32, 44, 37, 33), (31, 43, 44, 32), (30, 42, 43, 31), (41, 42, 30, 45), (29, 40, 41, 45), (12, 11, 34, 35), (63, 58, 28, 29), (20, 21, 44, 43), (14, 12, 35, 37), (64, 63, 29, 45), (21, 14, 37, 44), (11, 13, 36, 34), (65, 59, 30, 31), (66, 60, 25, 27), (15, 16, 39, 38), (67, 65, 31, 32), (68, 61, 24, 23), (16, 17, 40, 39), (69, 67, 32, 33), (61, 62, 26, 24), (17, 18, 41, 40), (59, 64, 45, 30), (62, 69, 33, 26), (60, 68, 23, 25), (18, 19, 42, 41), (13, 15, 38, 36), (58, 66, 27, 28), (19, 20, 43, 42), (5, 4, 52, 46), (2, 0, 55, 51), (3, 10, 56, 57), (7, 22, 48, 49), (1, 3, 57, 54), (10, 9, 53, 56), (0, 1, 54, 55), (9, 8, 50, 53), (4, 2, 51, 52), (8, 7, 49, 50), (22, 6, 47, 48), (6, 5, 46, 47), (46, 52, 66, 58), (51, 55, 68, 60), (57, 56, 69, 62), (49, 48, 64, 59), (54, 57, 62, 61), (56, 53, 67, 69), (55, 54, 61, 68), (53, 50, 65, 67), (52, 51, 60, 66), (50, 49, 59, 65), (48, 47, 63, 64), (47, 46, 58, 63)])
me_plane_011.polygons.foreach_set('material_index', [0, 0, 0, 0, 0, 0, 0, 0, 0, 0, 0, 0, 0, 0, 0, 0, 0, 0, 0, 0, 0, 0, 0, 1, 0, 0, 1, 0, 0, 1, 1, 0, 1, 1, 0, 1, 1, 0, 1, 1, 1, 0, 0, 1, 0, 1, 1, 1, 1, 1, 1, 1, 1, 1, 1, 1, 1, 1, 1, 1, 1, 1, 1, 1, 1, 1, 1, 1, 1])
me_plane_011.materials.append(mat_material_013)
me_plane_011.materials.append(mat_material_014)
me_plane_011.use_remesh_preserve_volume = False
me_plane_011.use_remesh_preserve_attributes = False
me_plane_011.use_mirror_vertex_groups = False
me_plane_011.update()
me_plane_010 = bpy.data.meshes.new('Plane.010')
me_plane_010.from_pydata([(-1.003, -1.003, -2.254e-10), (-0.5337, -1.152, 6.319e-09), (-1.068, -0.8009, 7.867e-08), (-1.134, -0.6131, 7.867e-08), (-1.095, -0.1925, 7.867e-08), (-1.026, 0.2689, 7.867e-08), (-0.9806, 0.6711, 7.867e-08), (-0.9255, 0.9815, 7.867e-08), (-0.833, 1.224, 7.867e-08), (0.4016, 1.159, 7.867e-08), (0.549, 0.9713, 7.867e-08), (0.2305, 0.4894, 7.867e-08), (0.06717, -0.0005912, 7.867e-08), (0.05901, -0.4416, 7.867e-08), (0.8671, -0.4334, 7.867e-08), (1.341, -0.5723, 7.867e-08), (1.365, -0.8826, 7.867e-08), (1.177, -1.14, 8.705e-08), (1.088, -1.161, 8.618e-08), (0.1523, -1.21, 6.319e-09), (-0.9564, -0.9033, 0.2596), (-0.5445, -1.035, 0.2596), (-1.014, -0.7263, 0.2596), (-1.071, -0.5615, 0.2596), (-1.037, -0.1924, 0.2596), (-0.9761, 0.2125, 0.2596), (-0.9367, 0.5654, 0.2596), (-0.8883, 0.8377, 0.2596), (-0.8071, 1.051, 0.2596), (0.2762, 0.9936, 0.2596), (0.4055, 0.8287, 0.2596), (0.126, 0.4059, 0.2596), (-0.01727, -0.02402, 0.2596), (-0.02444, -0.411, 0.2596), (0.6847, -0.4038, 0.2596), (1.1, -0.5257, 0.2596), (1.122, -0.798, 0.2596), (0.957, -1.024, 0.2596), (0.8781, -1.042, 0.2596), (0.0574, -1.085, 0.2596), (-0.9247, -0.6723, 0.3705), (-0.8732, -0.8314, 0.3705), (-0.503, -0.9494, 0.3705), (-0.9456, -0.1924, 0.3705), (-0.9762, -0.5241, 0.3705), (-0.8909, 0.1716, 0.3705), (-0.8554, 0.4888, 0.3705), (-0.812, 0.7336, 0.3705), (-0.739, 0.9252, 0.3705), (0.2348, 0.8737, 0.3705), (0.351, 0.7255, 0.3705), (0.09983, 0.3455, 0.3705), (-0.029, -0.04099, 0.3705), (-0.03545, -0.3888, 0.3705), (0.6019, -0.3824, 0.3705), (0.9756, -0.4919, 0.3705), (0.9949, -0.7367, 0.3705), (0.8467, -0.9395, 0.3705), (0.7759, -0.9559, 0.3705), (0.03812, -0.9945, 0.3705), (0.01708, -0.4259, 0.1298), (0.7744, -0.4182, 0.1298), (-0.9571, 0.6168, 0.1298), (-0.9055, 0.9077, 0.1298), (1.218, -0.5483, 0.1298), (-0.8188, 1.135, 0.1298), (-0.9782, -0.9517, 0.1298), (-1.039, -0.7626, 0.1298), (1.241, -0.8392, 0.1298), (0.3381, 1.074, 0.1298), (-0.5384, -1.092, 0.1298), (1.065, -1.08, 0.1298), (0.4763, 0.8981, 0.1298), (-1.101, -0.5866, 0.1298), (-1.064, -0.1925, 0.1298), (0.981, -1.1, 0.1298), (0.1778, 0.4466, 0.1298), (0.1045, -1.146, 0.1298), (0.02473, -0.01262, 0.1298), (-0.9992, 0.2399, 0.1298)], [], [(2, 3, 4, 5, 6, 7, 8, 9, 10, 11, 12, 13, 14, 15, 16, 17, 18, 19, 1, 0), (36, 35, 55, 56), (61, 60, 33, 34), (63, 62, 26, 27), (64, 61, 34, 35), (65, 63, 27, 28), (67, 66, 20, 22), (68, 64, 35, 36), (69, 65, 28, 29), (66, 70, 21, 20), (71, 68, 36, 37), (72, 69, 29, 30), (74, 73, 23, 24), (75, 71, 37, 38), (76, 72, 30, 31), (73, 67, 22, 23), (70, 77, 39, 21), (78, 76, 31, 32), (79, 74, 24, 25), (77, 75, 38, 39), (60, 78, 32, 33), (62, 79, 25, 26), (40, 41, 42, 59, 58, 57, 56, 55, 54, 53, 52, 51, 50, 49, 48, 47, 46, 45, 43, 44), (29, 28, 48, 49), (20, 21, 42, 41), (37, 36, 56, 57), (30, 29, 49, 50), (24, 23, 44, 43), (38, 37, 57, 58), (31, 30, 50, 51), (23, 22, 40, 44), (21, 39, 59, 42), (32, 31, 51, 52), (25, 24, 43, 45), (39, 38, 58, 59), (33, 32, 52, 53), (26, 25, 45, 46), (34, 33, 53, 54), (27, 26, 46, 47), (35, 34, 54, 55), (28, 27, 47, 48), (22, 20, 41, 40), (6, 5, 79, 62), (13, 12, 78, 60), (19, 18, 75, 77), (5, 4, 74, 79), (12, 11, 76, 78), (1, 19, 77, 70), (3, 2, 67, 73), (11, 10, 72, 76), (18, 17, 71, 75), (4, 3, 73, 74), (10, 9, 69, 72), (17, 16, 68, 71), (0, 1, 70, 66), (9, 8, 65, 69), (16, 15, 64, 68), (2, 0, 66, 67), (8, 7, 63, 65), (15, 14, 61, 64), (7, 6, 62, 63), (14, 13, 60, 61)])
me_plane_010.polygons.foreach_set('material_index', [0, 1, 1, 1, 1, 1, 1, 1, 1, 1, 1, 1, 1, 1, 1, 1, 1, 1, 1, 1, 1, 1, 0, 1, 1, 1, 1, 1, 1, 1, 1, 1, 1, 1, 1, 1, 1, 1, 1, 1, 1, 1, 1, 1, 1, 1, 1, 1, 1, 1, 1, 1, 1, 1, 1, 1, 1, 1, 1, 1, 1, 1])
me_plane_010.materials.append(mat_material_011)
me_plane_010.materials.append(mat_material_012)
me_plane_010.use_remesh_preserve_volume = False
me_plane_010.use_remesh_preserve_attributes = False
me_plane_010.use_mirror_vertex_groups = False
me_plane_010.update()
me_plane_009 = bpy.data.meshes.new('Plane.009')
me_plane_009.from_pydata([(0.0, 0.0, 0.02532), (0.0, -0.1147, 0.02352), (0.0, -0.2295, 0.0262), (0.0, -0.3442, 0.001522), (0.0, -0.4563, 0.02232), (0.0, -0.5739, 0.06597), (0.0, -0.6885, 0.0), (0.0, -0.8032, 0.006679), (0.1147, 0.0, 0.0), (0.2295, 0.0, 0.0), (0.3442, 0.0, 0.0), (0.459, 0.0, 0.0), (0.5737, 0.0, 0.0), (0.6885, 0.0, 0.01064), (0.8032, 0.0, 0.01068), (0.0, 0.1152, 0.01406), (0.0, 0.2303, 0.01623), (0.0, 0.3448, 0.01743), (0.0, 0.459, 0.0), (0.0, 0.5737, 0.0), (0.0, 0.6885, 0.0), (0.0, 0.8032, 0.0), (-0.1147, 0.0, 0.0), (-0.2295, 0.0, 0.0), (-0.3442, 0.0, 0.0), (-0.459, 0.0, 0.0), (-0.5737, 0.0, 0.0), (-0.6885, 0.0, 0.01064), (-0.8032, 0.0, 0.01068), (-0.1143, -0.1143, 0.0), (-0.1129, -0.2285, 0.001279), (-0.1108, -0.3428, 0.01457), (-0.1081, -0.4571, 0.001103), (-0.1048, -0.5718, 0.02291), (-0.1014, -0.6855, 0.0), (-0.09771, -0.7998, 0.005735), (-0.2285, -0.1129, 0.0), (-0.2258, -0.2258, 0.0), (-0.2216, -0.3387, 0.01966), (-0.2159, -0.4521, 0.01343), (-0.2096, -0.5643, 0.0004949), (-0.2024, -0.6772, 0.004426), (-0.1946, -0.7897, 0.0), (-0.3428, -0.1108, 0.0), (-0.3387, -0.2216, 0.0), (-0.3323, -0.3323, 0.0002115), (-0.3239, -0.4427, 0.01326), (-0.3134, -0.5531, 0.01128), (-0.3021, -0.663, 0.004562), (-0.29, -0.7729, 0.0), (-0.457, -0.1082, 0.0), (-0.4515, -0.2162, 0.0), (-0.4427, -0.3239, 0.0), (-0.4311, -0.4311, 0.0), (-0.4169, -0.5378, 0.00613), (-0.4008, -0.6443, 0.05067), (-0.3833, -0.7498, 0.00101), (-0.5713, -0.105, 0.0), (-0.5643, -0.2097, 0.0), (-0.553, -0.3137, 0.0), (-0.5377, -0.4169, 1.975e-05), (-0.5188, -0.5188, 0.0006109), (-0.4971, -0.6198, 0.03567), (-0.4736, -0.7202, 0.03465), (-0.6855, -0.1014, 0.01309), (-0.6765, -0.202, 0.02552), (-0.663, -0.3023, 0.01719), (-0.6439, -0.4007, 0.02342), (-0.6198, -0.4971, 0.02581), (-0.5918, -0.5918, 0.03088), (-0.5608, -0.6849, 0.0377), (-0.7998, -0.09766, 0.009237), (-0.7897, -0.1946, 0.01039), (-0.7729, -0.29, 0.0109), (-0.7498, -0.3833, 0.008362), (-0.7202, -0.4736, 0.004756), (-0.6849, -0.5608, 0.005785), (-0.6445, -0.6445, 0.01032), (0.1143, -0.1143, 0.0), (0.2285, -0.1129, 0.0), (0.3428, -0.1108, 0.0), (0.457, -0.1082, 0.0), (0.5713, -0.105, 0.0), (0.6855, -0.1014, 0.01309), (0.7998, -0.09766, 0.009237), (0.1129, -0.2285, 0.001279), (0.2258, -0.2258, 0.0), (0.3387, -0.2216, 0.0), (0.4515, -0.2162, 0.0), (0.5643, -0.2097, 0.0), (0.6765, -0.202, 0.02552), (0.7897, -0.1946, 0.01039), (0.1108, -0.3428, 0.01457), (0.2216, -0.3387, 0.01966), (0.3323, -0.3323, 0.0002115), (0.4427, -0.3239, 0.0), (0.553, -0.3137, 0.0), (0.663, -0.3023, 0.01719), (0.7729, -0.29, 0.0109), (0.1081, -0.4571, 0.001103), (0.2159, -0.4521, 0.01343), (0.3239, -0.4427, 0.01326), (0.4311, -0.4311, 0.0), (0.5377, -0.4169, 1.975e-05), (0.6439, -0.4007, 0.02342), (0.7498, -0.3833, 0.008362), (0.1048, -0.5718, 0.02291), (0.2096, -0.5643, 0.0004949), (0.3134, -0.5531, 0.01128), (0.4169, -0.5378, 0.00613), (0.5188, -0.5188, 0.0006109), (0.6198, -0.4971, 0.02581), (0.7202, -0.4736, 0.004756), (0.1014, -0.6855, 0.0), (0.2024, -0.6772, 0.004426), (0.3021, -0.663, 0.004562), (0.4008, -0.6443, 0.05067), (0.4971, -0.6198, 0.03567), (0.5918, -0.5918, 0.03088), (0.6849, -0.5608, 0.005785), (0.09771, -0.7998, 0.005735), (0.1946, -0.7897, 0.0), (0.29, -0.7729, 0.0), (0.3833, -0.7498, 0.00101), (0.4736, -0.7202, 0.03465), (0.5608, -0.6849, 0.0377), (0.6445, -0.6445, 0.01032), (0.1143, 0.1143, 0.01513), (0.1129, 0.2287, 0.01199), (0.111, 0.3436, 0.01389), (0.1081, 0.4574, 0.01307), (0.1047, 0.5711, 0.01294), (0.1014, 0.6855, 0.002079), (0.09766, 0.7998, 0.0), (0.2285, 0.1129, 0.0), (0.2258, 0.2258, 0.0003866), (0.2216, 0.3387, 0.003311), (0.2162, 0.4515, 0.009063), (0.2097, 0.5643, 0.008999), (0.2024, 0.677, 0.02392), (0.1946, 0.7897, 0.007223), (0.3428, 0.1108, 0.0), (0.3387, 0.2216, 0.0), (0.3323, 0.3323, 0.0), (0.3239, 0.4427, 0.0), (0.3137, 0.553, 0.0), (0.3023, 0.663, 0.0008113), (0.29, 0.7729, 0.01938), (0.457, 0.1082, 0.0), (0.4515, 0.2162, 0.0), (0.4427, 0.3239, 0.0), (0.4311, 0.4311, 0.0), (0.4169, 0.5377, 0.0), (0.4007, 0.6439, 0.0), (0.3833, 0.7498, 0.0005129), (0.5713, 0.105, 0.0), (0.5643, 0.2097, 0.0), (0.553, 0.3137, 0.0), (0.5377, 0.4169, 0.0), (0.5188, 0.5188, 0.0), (0.4971, 0.6198, 0.0), (0.4736, 0.7202, 0.0), (0.6855, 0.1014, 0.01511), (0.677, 0.2024, 0.01196), (0.663, 0.3023, 0.01701), (0.6439, 0.4007, 0.01253), (0.6198, 0.4971, 0.006713), (0.5918, 0.5918, 0.001648), (0.5608, 0.6849, 0.0), (0.7998, 0.09766, 0.00978), (0.7901, 0.1946, 0.01434), (0.773, 0.29, 0.01475), (0.7498, 0.3833, 0.01173), (0.7202, 0.4736, 0.01676), (0.6849, 0.5608, 0.01897), (0.6445, 0.6445, 0.007948), (-0.1143, 0.1143, 0.01513), (-0.2285, 0.1129, 0.0), (-0.3428, 0.1108, 0.0), (-0.457, 0.1082, 0.0), (-0.5713, 0.105, 0.0), (-0.6855, 0.1014, 0.01511), (-0.7998, 0.09766, 0.00978), (-0.1129, 0.2287, 0.01199), (-0.2258, 0.2258, 0.0003866), (-0.3387, 0.2216, 0.0), (-0.4515, 0.2162, 0.0), (-0.5643, 0.2097, 0.0), (-0.677, 0.2024, 0.01196), (-0.7901, 0.1946, 0.01434), (-0.111, 0.3436, 0.01389), (-0.2216, 0.3387, 0.003311), (-0.3323, 0.3323, 0.0), (-0.4427, 0.3239, 0.0), (-0.553, 0.3137, 0.0), (-0.663, 0.3023, 0.01701), (-0.773, 0.29, 0.01475), (-0.1081, 0.4574, 0.01307), (-0.2162, 0.4515, 0.009063), (-0.3239, 0.4427, 0.0), (-0.4311, 0.4311, 0.0), (-0.5377, 0.4169, 0.0), (-0.6439, 0.4007, 0.01253), (-0.7498, 0.3833, 0.01173), (-0.1047, 0.5711, 0.01294), (-0.2097, 0.5643, 0.008999), (-0.3137, 0.553, 0.0), (-0.4169, 0.5377, 0.0), (-0.5188, 0.5188, 0.0), (-0.6198, 0.4971, 0.006713), (-0.7202, 0.4736, 0.01676), (-0.1014, 0.6855, 0.002079), (-0.2024, 0.677, 0.02392), (-0.3023, 0.663, 0.0008113), (-0.4007, 0.6439, 0.0), (-0.4971, 0.6198, 0.0), (-0.5918, 0.5918, 0.001648), (-0.6849, 0.5608, 0.01897), (-0.09766, 0.7998, 0.0), (-0.1946, 0.7897, 0.007223), (-0.29, 0.7729, 0.01938), (-0.3833, 0.7498, 0.0005129), (-0.4736, 0.7202, 0.0), (-0.5608, 0.6849, 0.0), (-0.6445, 0.6445, 0.007948), (-0.7266, 0.6016, 0.01018), (-0.7773, 0.5283, 0.0005835), (-0.8203, 0.4492, 0.0), (-0.8555, 0.3652, 0.0), (-0.8828, 0.2773, 9.891e-05), (-0.9023, 0.1865, 1.733e-05), (-0.9141, 0.09375, 0.0), (-0.918, 0.0, 0.0), (-0.9141, -0.09375, 0.0), (-0.9023, -0.1865, 0.0), (-0.8828, -0.2773, 0.0), (-0.8555, -0.3652, 0.0), (-0.8203, -0.4492, 0.0), (-0.7773, -0.5283, 0.0), (-0.7266, -0.6016, 0.0), (-0.6016, -0.7266, 0.003375), (-0.5283, -0.7773, 0.0002311), (-0.4492, -0.8203, 0.0), (-0.3652, -0.8555, 0.0), (-0.2773, -0.8828, 0.0), (-0.1865, -0.9023, 0.0), (-0.09375, -0.9141, 0.0), (0.0, -0.918, 0.0), (0.09375, -0.9141, 0.0), (0.1865, -0.9023, 0.0), (0.2773, -0.8828, 0.0), (0.3652, -0.8555, 0.0), (0.4492, -0.8203, 0.0), (0.5283, -0.7773, 0.0002311), (0.6016, -0.7266, 0.003375), (0.7266, -0.6016, 0.0), (0.7773, -0.5283, 0.0), (0.8203, -0.4492, 0.0), (0.8555, -0.3652, 0.0), (0.8828, -0.2773, 0.0), (0.9023, -0.1865, 0.0), (0.9141, -0.09375, 0.0), (0.918, 0.0, 0.0), (0.9141, 0.09375, 0.0), (0.9023, 0.1865, 1.733e-05), (0.8828, 0.2773, 9.891e-05), (0.8555, 0.3652, 0.0), (0.8203, 0.4492, 0.0), (0.7773, 0.5283, 0.0005835), (0.7266, 0.6016, 0.01018), (0.6016, 0.7266, 0.0), (0.5283, 0.7773, 0.0), (0.4492, 0.8203, 0.0), (0.3652, 0.8555, 0.004314), (0.2773, 0.8828, 6.874e-08), (0.1865, 0.9023, 0.0), (0.09375, 0.9141, 0.0), (0.0, 0.918, 0.0), (-0.09375, 0.9141, 0.0), (-0.1865, 0.9023, 0.0), (-0.2773, 0.8828, 6.874e-08), (-0.3652, 0.8555, 0.004314), (-0.4492, 0.8203, 0.0), (-0.5283, 0.7773, 0.0), (-0.6016, 0.7266, 0.0), (-0.668, -0.668, 0.001014), (0.668, -0.668, 0.001014), (-0.668, 0.668, 0.006053), (0.668, 0.668, 0.006053)], [], [(0, 22, 29, 1), (1, 29, 30, 2), (2, 30, 31, 3), (3, 31, 32, 4), (4, 32, 33, 5), (5, 33, 34, 6), (6, 34, 35, 7), (7, 35, 246, 247), (22, 23, 36, 29), (29, 36, 37, 30), (30, 37, 38, 31), (31, 38, 39, 32), (32, 39, 40, 33), (33, 40, 41, 34), (34, 41, 42, 35), (35, 42, 245, 246), (23, 24, 43, 36), (36, 43, 44, 37), (37, 44, 45, 38), (38, 45, 46, 39), (39, 46, 47, 40), (40, 47, 48, 41), (41, 48, 49, 42), (42, 49, 244, 245), (24, 25, 50, 43), (43, 50, 51, 44), (44, 51, 52, 45), (45, 52, 53, 46), (46, 53, 54, 47), (47, 54, 55, 48), (48, 55, 56, 49), (49, 56, 243, 244), (25, 26, 57, 50), (50, 57, 58, 51), (51, 58, 59, 52), (52, 59, 60, 53), (53, 60, 61, 54), (54, 61, 62, 55), (55, 62, 63, 56), (56, 63, 242, 243), (26, 27, 64, 57), (57, 64, 65, 58), (58, 65, 66, 59), (59, 66, 67, 60), (60, 67, 68, 61), (61, 68, 69, 62), (62, 69, 70, 63), (63, 70, 241, 242), (27, 28, 71, 64), (64, 71, 72, 65), (65, 72, 73, 66), (66, 73, 74, 67), (67, 74, 75, 68), (68, 75, 76, 69), (69, 76, 77, 70), (70, 77, 240, 241), (28, 232, 233, 71), (71, 233, 234, 72), (72, 234, 235, 73), (73, 235, 236, 74), (74, 236, 237, 75), (75, 237, 238, 76), (76, 238, 239, 77), (77, 239, 285, 240), (0, 1, 78, 8), (8, 78, 79, 9), (9, 79, 80, 10), (10, 80, 81, 11), (11, 81, 82, 12), (12, 82, 83, 13), (13, 83, 84, 14), (14, 84, 261, 262), (1, 2, 85, 78), (78, 85, 86, 79), (79, 86, 87, 80), (80, 87, 88, 81), (81, 88, 89, 82), (82, 89, 90, 83), (83, 90, 91, 84), (84, 91, 260, 261), (2, 3, 92, 85), (85, 92, 93, 86), (86, 93, 94, 87), (87, 94, 95, 88), (88, 95, 96, 89), (89, 96, 97, 90), (90, 97, 98, 91), (91, 98, 259, 260), (3, 4, 99, 92), (92, 99, 100, 93), (93, 100, 101, 94), (94, 101, 102, 95), (95, 102, 103, 96), (96, 103, 104, 97), (97, 104, 105, 98), (98, 105, 258, 259), (4, 5, 106, 99), (99, 106, 107, 100), (100, 107, 108, 101), (101, 108, 109, 102), (102, 109, 110, 103), (103, 110, 111, 104), (104, 111, 112, 105), (105, 112, 257, 258), (5, 6, 113, 106), (106, 113, 114, 107), (107, 114, 115, 108), (108, 115, 116, 109), (109, 116, 117, 110), (110, 117, 118, 111), (111, 118, 119, 112), (112, 119, 256, 257), (6, 7, 120, 113), (113, 120, 121, 114), (114, 121, 122, 115), (115, 122, 123, 116), (116, 123, 124, 117), (117, 124, 125, 118), (118, 125, 126, 119), (119, 126, 255, 256), (7, 247, 248, 120), (120, 248, 249, 121), (121, 249, 250, 122), (122, 250, 251, 123), (123, 251, 252, 124), (124, 252, 253, 125), (125, 253, 254, 126), (126, 254, 286, 255), (0, 8, 127, 15), (15, 127, 128, 16), (16, 128, 129, 17), (17, 129, 130, 18), (18, 130, 131, 19), (19, 131, 132, 20), (20, 132, 133, 21), (21, 133, 276, 277), (8, 9, 134, 127), (127, 134, 135, 128), (128, 135, 136, 129), (129, 136, 137, 130), (130, 137, 138, 131), (131, 138, 139, 132), (132, 139, 140, 133), (133, 140, 275, 276), (9, 10, 141, 134), (134, 141, 142, 135), (135, 142, 143, 136), (136, 143, 144, 137), (137, 144, 145, 138), (138, 145, 146, 139), (139, 146, 147, 140), (140, 147, 274, 275), (10, 11, 148, 141), (141, 148, 149, 142), (142, 149, 150, 143), (143, 150, 151, 144), (144, 151, 152, 145), (145, 152, 153, 146), (146, 153, 154, 147), (147, 154, 273, 274), (11, 12, 155, 148), (148, 155, 156, 149), (149, 156, 157, 150), (150, 157, 158, 151), (151, 158, 159, 152), (152, 159, 160, 153), (153, 160, 161, 154), (154, 161, 272, 273), (12, 13, 162, 155), (155, 162, 163, 156), (156, 163, 164, 157), (157, 164, 165, 158), (158, 165, 166, 159), (159, 166, 167, 160), (160, 167, 168, 161), (161, 168, 271, 272), (13, 14, 169, 162), (162, 169, 170, 163), (163, 170, 171, 164), (164, 171, 172, 165), (165, 172, 173, 166), (166, 173, 174, 167), (167, 174, 175, 168), (168, 175, 270, 271), (14, 262, 263, 169), (169, 263, 264, 170), (170, 264, 265, 171), (171, 265, 266, 172), (172, 266, 267, 173), (173, 267, 268, 174), (174, 268, 269, 175), (175, 269, 288, 270), (0, 15, 176, 22), (22, 176, 177, 23), (23, 177, 178, 24), (24, 178, 179, 25), (25, 179, 180, 26), (26, 180, 181, 27), (27, 181, 182, 28), (28, 182, 231, 232), (15, 16, 183, 176), (176, 183, 184, 177), (177, 184, 185, 178), (178, 185, 186, 179), (179, 186, 187, 180), (180, 187, 188, 181), (181, 188, 189, 182), (182, 189, 230, 231), (16, 17, 190, 183), (183, 190, 191, 184), (184, 191, 192, 185), (185, 192, 193, 186), (186, 193, 194, 187), (187, 194, 195, 188), (188, 195, 196, 189), (189, 196, 229, 230), (17, 18, 197, 190), (190, 197, 198, 191), (191, 198, 199, 192), (192, 199, 200, 193), (193, 200, 201, 194), (194, 201, 202, 195), (195, 202, 203, 196), (196, 203, 228, 229), (18, 19, 204, 197), (197, 204, 205, 198), (198, 205, 206, 199), (199, 206, 207, 200), (200, 207, 208, 201), (201, 208, 209, 202), (202, 209, 210, 203), (203, 210, 227, 228), (19, 20, 211, 204), (204, 211, 212, 205), (205, 212, 213, 206), (206, 213, 214, 207), (207, 214, 215, 208), (208, 215, 216, 209), (209, 216, 217, 210), (210, 217, 226, 227), (20, 21, 218, 211), (211, 218, 219, 212), (212, 219, 220, 213), (213, 220, 221, 214), (214, 221, 222, 215), (215, 222, 223, 216), (216, 223, 224, 217), (217, 224, 225, 226), (21, 277, 278, 218), (218, 278, 279, 219), (219, 279, 280, 220), (220, 280, 281, 221), (221, 281, 282, 222), (222, 282, 283, 223), (223, 283, 284, 224), (224, 284, 287, 225)])
me_plane_009.materials.append(mat_material_010)
me_plane_009.use_remesh_preserve_volume = False
me_plane_009.use_remesh_preserve_attributes = False
me_plane_009.use_mirror_vertex_groups = False
me_plane_009.update()
me_plane_008 = bpy.data.meshes.new('Plane.008')
me_plane_008.from_pydata([(0.6856, -1.0, 0.0), (0.1403, 1.0, 0.0), (0.0, -1.0, 0.0), (0.0, 1.0, 0.0), (0.1482, -0.4572, 0.0), (0.0, -0.4572, 0.0), (0.6024, -0.8375, 0.0), (0.0, -0.8375, 0.0), (0.2585, -0.6474, 0.0), (0.0, -0.6474, 0.0), (0.5, -1.0, 0.0), (0.07013, 1.0, 0.0), (0.07411, -0.4572, 0.0), (0.4584, -0.8375, 0.0), (0.1292, -0.6474, 0.0), (1.005, -0.9142, 2.22e-16), (0.9216, -0.7517, 2.22e-16), (1.221, -0.7542, -1.481e-16), (1.058, -0.6736, -2.959e-16), (1.442, -0.6855, 5.477e-16), (1.013, -0.5041, 5.348e-16), (1.287, -0.445, 1.302e-15)], [], [(12, 4, 1, 11), (14, 8, 4, 12), (10, 0, 6, 13), (13, 6, 8, 14), (7, 13, 14, 9), (2, 10, 13, 7), (9, 14, 12, 5), (5, 12, 11, 3), (6, 0, 15, 16), (16, 15, 17, 18), (18, 17, 19, 20), (20, 19, 21)])
me_plane_008.materials.append(mat_material_009)
me_plane_008.use_remesh_preserve_volume = False
me_plane_008.use_remesh_preserve_attributes = False
me_plane_008.use_mirror_vertex_groups = False
me_plane_008.update()
me_plane_007 = bpy.data.meshes.new('Plane.007')
me_plane_007.from_pydata([(-1.303, -0.5186, 0.09869), (1.564, -0.08991, 0.09869), (-1.318, -0.4427, 0.09869), (1.554, -0.01412, 0.09869), (1.453, -0.1609, 0.09869), (-1.294, -0.5684, 0.09869), (1.462, -0.2367, 0.09869), (-1.28, -0.6443, 0.09869)], [], [(0, 1, 3, 2), (7, 6, 4, 5)])
me_plane_007.materials.append(mat_material_008)
me_plane_007.use_remesh_preserve_volume = False
me_plane_007.use_remesh_preserve_attributes = False
me_plane_007.use_mirror_vertex_groups = False
me_plane_007.update()
me_plane_005 = bpy.data.meshes.new('Plane.005')
me_plane_005.from_pydata([(-1.0, -1.0, 0.0), (1.0, -1.0, 0.0), (-1.0, 1.0, 0.0), (1.0, 1.0, 0.0)], [], [(0, 1, 3, 2)])
me_plane_005.materials.append(mat_material_007)
me_plane_005.use_remesh_preserve_volume = False
me_plane_005.use_remesh_preserve_attributes = False
me_plane_005.use_mirror_vertex_groups = False
me_plane_005.update()
me_circle = bpy.data.meshes.new('Circle')
me_circle.from_pydata([(-3.763e-07, 0.6813, 1.351e-08), (-0.1932, 0.6262, 1.509e-08), (-0.3777, 0.5136, 1.746e-08), (-0.5502, 0.4488, 1.638e-08), (-0.7003, 0.4442, 1.12e-08), (-0.8235, 0.4026, 6.451e-09), (-0.915, 0.3274, 2.257e-09), (-0.9714, 0.198, -2.098e-10), (-1.016, 0.03056, -1.336e-09), (-1.083, -0.09898, -4.201e-09), (-1.067, -0.1941, -8.241e-09), (-0.953, -0.3977, -6.899e-09), (-0.7071, -0.5647, -6.223e-09), (-0.5556, -0.6141, -9.501e-09), (-0.3827, -0.5645, -1.571e-08), (-0.1932, -0.6797, -1.275e-08), (3.231e-07, -0.7341, -1.12e-08), (0.1932, -0.7157, -1.117e-08), (0.3777, -0.6357, -1.212e-08), (0.5459, -0.5299, -1.258e-08), (0.7003, -0.4288, -1.187e-08), (0.8235, -0.3065, -1.065e-08), (0.9239, -0.1941, -8.241e-09), (0.9808, -0.09898, -4.201e-09), (1.0, 6.303e-07, 1.466e-14), (0.9808, 0.09898, 4.201e-09), (0.9239, 0.1941, 8.241e-09), (0.8315, 0.2819, 1.196e-08), (0.7003, 0.3553, 1.508e-08), (0.5502, 0.4178, 1.773e-08), (0.379, 0.5043, 1.795e-08), (0.1932, 0.6166, 1.54e-08)], [], [(1, 2, 3, 4, 5, 6, 7, 8, 9, 10, 11, 12, 13, 14, 15, 16, 17, 18, 19, 20, 21, 22, 23, 24, 25, 26, 27, 28, 29, 30, 31, 0)])
me_circle.materials.append(mat_material_006)
me_circle.use_remesh_preserve_volume = False
me_circle.use_remesh_preserve_attributes = False
me_circle.use_mirror_vertex_groups = False
me_circle.update()
me_plane_004 = bpy.data.meshes.new('Plane.004')
me_plane_004.from_pydata([(0.7267, 0.4426, -1.256e-09), (1.737, 0.6159, 2.789e-09), (1.2, 0.5664, 1.633e-09), (1.144, 0.8536, 8.335e-09), (1.86, 0.4241, -1.688e-09), (-0.3366, 0.4327, -1.487e-09), (0.666, 0.606, 2.557e-09), (0.1287, 0.5565, 1.402e-09), (0.07352, 0.8437, 8.104e-09), (3.933, -0.6009, 2.773e-08), (-1.407, 0.4327, -1.487e-09), (-0.3974, 0.5961, 2.326e-09), (-0.9347, 0.5466, 1.171e-09), (-0.9898, 0.8338, 7.873e-09), (-2.461, 0.4327, -1.487e-09), (-1.468, 0.5961, 2.326e-09), (-2.005, 0.5466, 1.171e-09), (-2.06, 0.8338, 7.873e-09), (-3.51, 0.4327, -1.487e-09), (-2.522, 0.5961, 2.326e-09), (-3.059, 0.5466, 1.171e-09), (-3.114, 0.8338, 7.873e-09), (-4.433, 0.4241, -1.688e-09), (-3.571, 0.5961, 2.326e-09), (-4.108, 0.5466, 1.171e-09), (-4.163, 0.8338, 7.873e-09), (2.8, 0.5961, 2.326e-09), (2.263, 0.5466, 1.171e-09), (2.208, 0.8338, 7.873e-09), (2.96, 0.4241, -1.688e-09), (-4.433, -0.6009, 2.403e-08), (3.9, 0.5961, 2.326e-09), (3.363, 0.5466, 1.171e-09), (3.308, 0.8338, 7.873e-09), (3.933, 0.4327, -1.487e-09)], [], [(2, 0, 6, 8, 7, 5, 11, 13, 12, 10, 15, 17, 16, 14, 19, 21, 20, 18, 23, 25, 24, 22, 30, 9, 34, 31, 33, 32, 29, 26, 28, 27, 4, 1, 3)])
me_plane_004.materials.append(mat_material_005)
me_plane_004.use_remesh_preserve_volume = False
me_plane_004.use_remesh_preserve_attributes = False
me_plane_004.use_mirror_vertex_groups = False
me_plane_004.update()
me_plane_003 = bpy.data.meshes.new('Plane.003')
me_plane_003.from_pydata([(0.7267, 0.4426, -1.256e-09), (1.737, 0.6159, 2.789e-09), (1.2, 0.5664, 1.633e-09), (1.144, 0.8536, 8.335e-09), (1.86, 0.4241, -1.688e-09), (-0.3366, 0.4327, -1.487e-09), (0.666, 0.606, 2.557e-09), (0.1287, 0.5565, 1.402e-09), (0.07352, 0.8437, 8.104e-09), (3.933, -0.6009, 2.773e-08), (-1.407, 0.4327, -1.487e-09), (-0.3974, 0.5961, 2.326e-09), (-0.9347, 0.5466, 1.171e-09), (-0.9898, 0.8338, 7.873e-09), (-2.461, 0.4327, -1.487e-09), (-1.468, 0.5961, 2.326e-09), (-2.005, 0.5466, 1.171e-09), (-2.06, 0.8338, 7.873e-09), (-3.51, 0.4327, -1.487e-09), (-2.522, 0.5961, 2.326e-09), (-3.059, 0.5466, 1.171e-09), (-3.114, 0.8338, 7.873e-09), (-4.433, 0.4241, -1.688e-09), (-3.571, 0.5961, 2.326e-09), (-4.108, 0.5466, 1.171e-09), (-4.163, 0.8338, 7.873e-09), (2.8, 0.5961, 2.326e-09), (2.263, 0.5466, 1.171e-09), (2.208, 0.8338, 7.873e-09), (2.96, 0.4241, -1.688e-09), (-4.433, -0.6009, 2.403e-08), (3.9, 0.5961, 2.326e-09), (3.363, 0.5466, 1.171e-09), (3.308, 0.8338, 7.873e-09), (3.933, 0.4327, -1.487e-09)], [], [(2, 0, 6, 8, 7, 5, 11, 13, 12, 10, 15, 17, 16, 14, 19, 21, 20, 18, 23, 25, 24, 22, 30, 9, 34, 31, 33, 32, 29, 26, 28, 27, 4, 1, 3)])
me_plane_003.materials.append(mat_material_004)
me_plane_003.use_remesh_preserve_volume = False
me_plane_003.use_remesh_preserve_attributes = False
me_plane_003.use_mirror_vertex_groups = False
me_plane_003.update()
me_plane_002 = bpy.data.meshes.new('Plane.002')
me_plane_002.from_pydata([(-1.0, -1.0, 0.0), (1.0, -1.0, 0.0), (-1.0, 1.0, 0.0), (1.0, 1.0, 0.0)], [], [(0, 1, 3, 2)])
me_plane_002.materials.append(mat_material_003)
me_plane_002.use_remesh_preserve_volume = False
me_plane_002.use_remesh_preserve_attributes = False
me_plane_002.use_mirror_vertex_groups = False
me_plane_002.update()
me_plane_001 = bpy.data.meshes.new('Plane.001')
me_plane_001.from_pydata([(-1.0, -1.0, 0.0), (1.0, -1.0, 0.0), (-1.0, 1.0, 0.0), (1.0, 1.0, 0.0), (-0.7987, 0.5, 0.0), (-0.6982, 0.0, 0.0), (-0.7987, -0.5, 0.0), (1.201, -0.5, 0.0), (1.302, 0.0, 0.0), (1.201, 0.5, 0.0)], [], [(4, 9, 3, 2), (0, 1, 7, 6), (6, 7, 8, 5), (5, 8, 9, 4)])
me_plane_001.materials.append(mat_material_002)
me_plane_001.use_remesh_preserve_volume = False
me_plane_001.use_remesh_preserve_attributes = False
me_plane_001.use_mirror_vertex_groups = False
me_plane_001.update()
me_plane = bpy.data.meshes.new('Plane')
me_plane.from_pydata([(-1.297, -1.0, 0.0), (1.0, -1.0, 0.0), (-1.498, -0.3723, 5.998e-08), (1.988, 0.1107, 3.887e-08)], [], [(0, 1, 3, 2)])
me_plane.materials.append(mat_material_001)
me_plane.use_remesh_preserve_volume = False
me_plane.use_remesh_preserve_attributes = False
me_plane.use_mirror_vertex_groups = False
me_plane.update()
arm_armature_001 = bpy.data.armatures.new('Armature.001')  # bones are not reproduced

# ---- objects
ob_armature = bpy.data.objects.new('Armature', arm_armature_001)
ob_char1 = bpy.data.objects.new('char1', me_plane_021)
ob_lamp_003 = bpy.data.objects.new('Lamp.003', light_lamp_003)
ob_cam4 = bpy.data.objects.new('cam4', cam_camera_003)
ob_plane = bpy.data.objects.new('Plane', me_plane_020)
ob_ground_001 = bpy.data.objects.new('ground.001', me_plane_019)
ob_cloud_001 = bpy.data.objects.new('cloud.001', me_circle_003)
ob_ground = bpy.data.objects.new('ground', me_plane_018)
ob_trees = bpy.data.objects.new('trees', me_plane_017)
ob_lamp_002 = bpy.data.objects.new('Lamp.002', light_lamp_002)
ob_wave_fg_001 = bpy.data.objects.new('wave_fg.001', me_plane_012)
ob_cam3 = bpy.data.objects.new('cam3', cam_camera_002)
ob_lamp_001 = bpy.data.objects.new('Lamp.001', light_lamp_001)
ob_d_land = bpy.data.objects.new('D_land', me_plane_011)
ob_l_land = bpy.data.objects.new('L_Land', me_plane_010)
ob_ocean = bpy.data.objects.new('OCEAN', me_plane_009)
ob_boat_anchor = bpy.data.objects.new('boat_anchor', me_plane_008)
ob_boat_detail = bpy.data.objects.new('boat_detail', me_plane_007)
ob_cam2 = bpy.data.objects.new('cam2', cam_camera_001)
ob_bg = bpy.data.objects.new('bg', me_plane_005)
ob_cloud = bpy.data.objects.new('cloud', me_circle)
ob_wave_fg = bpy.data.objects.new('wave_fg', me_plane_004)
ob_wave_bg = bpy.data.objects.new('wave_bg', me_plane_003)
ob_boat_mast = bpy.data.objects.new('boat_mast', me_plane_002)
ob_boat_sail = bpy.data.objects.new('boat_sail', me_plane_001)
ob_boat = bpy.data.objects.new('boat', me_plane)
ob_lamp = bpy.data.objects.new('Lamp', light_lamp)
ob_cam1 = bpy.data.objects.new('cam1', cam_camera)

# ---- transforms, parenting, visibility, modifiers, constraints
ob_armature.location = (-36.27, 4.218, -0.2158)
ob_armature.lineart.crease_threshold = 0.0
ob_char1.parent = ob_armature
ob_char1.matrix_parent_inverse = Matrix(((1.0, 0.0, 0.0, 36.27), (0.0, 1.0, 0.0, -4.218), (0.0, 0.0, 1.0, 0.2158), (0.0, 0.0, 0.0, 1.0)))
ob_char1.location = (-36.27, 4.218, 0.3271)
ob_char1.rotation_euler = (1.571, -0.0, 0.0)
ob_char1.scale = (1.069, 1.069, 1.069)
ob_char1.lineart.crease_threshold = 0.0
_vg = ob_char1.vertex_groups.new(name='torso')
for _i, _w in zip([0, 1, 2, 3, 4, 5, 6, 7, 8, 9, 10, 11, 12, 13, 14, 15, 16, 17, 21, 22, 37, 38], [0.0, 0.0, 0.0, 0.0, 0.0, 0.0, 0.0, 0.0, 0.0, 0.0, 0.0, 0.0, 0.0, 0.0, 0.0, 0.0, 1.0, 1.0, 1.0, 1.0, 0.002333, 0.005266]): _vg.add([_i], _w, 'REPLACE')
_vg = ob_char1.vertex_groups.new(name='shld_L')
for _i, _w in zip([0, 1, 2, 3, 4, 5, 6, 7, 8, 9, 10, 11, 12, 13, 14, 15, 16, 17, 18, 20, 21, 22, 29, 30, 31, 32, 33, 34, 35], [0.01072, 0.0, 0.0, 0.0, 0.0, 0.0, 0.0, 0.0, 0.0, 0.0, 0.0, 0.0, 0.0, 0.0, 0.0, 0.0, 0.08647, 0.1656, 0.06026, 0.04216, 0.03307, 0.6379, 0.06063, 0.06903, 0.07749, 0.08646, 0.09474, 0.07783, 0.05334]): _vg.add([_i], _w, 'REPLACE')
_vg = ob_char1.vertex_groups.new(name='Arm_L')
for _i, _w in zip([0, 1, 4, 5, 6, 10, 11, 12, 13, 14, 15, 16, 17, 18, 19, 20, 21, 22, 23, 24, 25, 26, 27, 28, 29, 30, 31, 32, 33, 34, 35, 36, 37, 38, 39, 40, 41, 42, 43, 44, 45, 47, 49, 50, 51, 52, 53, 55, 56, 57, 58, 59, 60, 61], [0.0, 0.0, 0.0, 0.0, 0.0, 0.0, 0.0, 0.0, 0.0, 0.0, 0.0, 0.0, 0.0, 1.0, 0.0, 1.0, 0.0, 0.0, 0.0, 0.0, 0.0, 0.0, 0.0, 0.0, 1.0, 1.0, 1.0, 1.0, 1.0, 1.0, 1.0, 0.0, 0.0, 0.0, 0.0, 0.0, 0.0, 0.0, 0.0, 0.0, 0.0, 0.0, 0.0, 0.0, 0.0, 0.0, 0.0, 0.0, 1.0, 0.0, 0.0, 0.0, 0.0, 1.0]): _vg.add([_i], _w, 'REPLACE')
_vg = ob_char1.vertex_groups.new(name='shld_R')
for _i, _w in zip([0, 1, 2, 3, 4, 5, 6, 7, 8, 9, 10, 11, 12, 13, 14, 15, 16, 17, 19, 21, 22, 25, 26, 27, 28, 57, 58, 59, 60], [0.0, 0.0, 0.0, 0.0, 0.0, 0.0, 0.0, 0.0, 0.0, 0.0, 0.0, 0.0, 0.0, 0.0, 0.0, 0.0, 0.05199, 0.744, 0.0649, 0.1142, 0.2504, 0.05613, 0.03925, 0.05058, 0.05772, 0.06752, 0.06942, 0.03577, 0.02742]): _vg.add([_i], _w, 'REPLACE')
_vg = ob_char1.vertex_groups.new(name='Arm_R')
for _i, _w in zip([0, 15, 16, 17, 18, 19, 20, 21, 22, 23, 24, 25, 26, 27, 28, 29, 30, 31, 32, 33, 34, 35, 36, 37, 38, 39, 40, 41, 42, 43, 44, 45, 46, 47, 48, 49, 50, 51, 52, 53, 54, 55, 57, 58, 59, 60, 61], [0.0, 0.0, 0.0, 0.0, 0.0, 1.0, 0.0, 0.0, 0.0, 1.0, 1.0, 1.0, 1.0, 1.0, 1.0, 0.0, 0.0, 0.0, 0.0, 0.0, 0.0, 0.0, 0.0, 0.0, 0.0, 0.0, 0.0, 0.0, 0.0, 0.0, 0.0, 0.0, 0.0, 0.0, 0.0, 0.0, 0.0, 0.0, 0.0, 0.0, 0.0, 0.0, 1.0, 1.0, 1.0, 1.0, 0.0]): _vg.add([_i], _w, 'REPLACE')
_vg = ob_char1.vertex_groups.new(name='head')
for _i, _w in zip([0, 1, 2, 3, 4, 5, 6, 7, 8, 9, 10, 11, 12, 13, 14, 15], [1.0, 1.0, 1.0, 1.0, 1.0, 1.0, 1.0, 1.0, 1.0, 0.9856, 1.0, 1.0, 1.0, 1.0, 1.0, 1.0]): _vg.add([_i], _w, 'REPLACE')
_vg = ob_char1.vertex_groups.new(name='hip_L')
for _i, _w in zip([36, 37, 38, 39, 40, 41, 42, 56, 61], [0.009608, 0.006133, 0.01979, 0.03423, 0.04658, 0.03422, 0.02282, 0.06599, 0.06279]): _vg.add([_i], _w, 'REPLACE')
_vg = ob_char1.vertex_groups.new(name='leg_L')
for _i, _w in zip([16, 17, 18, 19, 20, 21, 22, 23, 24, 25, 26, 27, 28, 29, 30, 31, 32, 33, 34, 35, 36, 37, 38, 39, 40, 41, 42, 43, 44, 45, 47, 48, 49, 50, 51, 52, 53, 55, 56, 57, 58, 59, 60, 61], [0.0, 0.0, 0.0, 0.0, 0.0, 0.0, 0.0, 0.0, 0.0, 0.0, 0.0, 0.0, 0.0, 0.0, 0.0, 0.0, 0.0, 0.0, 0.0, 0.0, 0.9702, 0.9719, 0.9651, 0.9579, 0.9517, 0.9579, 0.9636, 0.996, 0.9761, 0.978, 0.0, 0.0, 0.0, 0.0, 0.0, 0.0, 0.0, 0.0, 0.0, 0.0, 0.0, 0.0, 0.0, 0.0]): _vg.add([_i], _w, 'REPLACE')
_vg = ob_char1.vertex_groups.new(name='hip_R')
for _i, _w in zip([49, 50, 51, 52, 53, 54, 55], [0.02182, 0.03575, 0.04759, 0.0347, 0.02281, 0.01046, 0.00664]): _vg.add([_i], _w, 'REPLACE')
_vg = ob_char1.vertex_groups.new(name='leg_R')
for _i, _w in zip([0, 1, 2, 3, 4, 5, 6, 7, 8, 9, 10, 11, 12, 13, 14, 15, 16, 17, 18, 19, 20, 21, 22, 23, 24, 25, 26, 27, 28, 29, 30, 31, 32, 33, 34, 35, 36, 37, 38, 39, 40, 41, 42, 43, 44, 45, 46, 47, 48, 49, 50, 51, 52, 53, 54, 55, 56, 57, 58, 59, 60, 61], [0.0, 0.0, 0.0, 0.0, 0.0, 0.0, 0.0, 0.0, 0.0, 0.0, 0.0, 0.0, 0.0, 0.0, 0.0, 0.0, 0.0, 0.0, 0.0, 0.0, 0.0, 0.0, 0.0, 0.0, 0.0, 0.0, 0.0, 0.0, 0.0, 0.0, 0.0, 0.0, 0.0, 0.0, 0.0, 0.0, 0.0, 0.0, 0.0, 0.0, 0.0, 0.0, 0.0, 0.0, 0.0, 0.0, 0.9753, 0.9784, 0.996, 0.9641, 0.9571, 0.9512, 0.9577, 0.9636, 0.9698, 0.9717, 0.0, 0.0, 0.0, 0.0, 0.0, 0.0]): _vg.add([_i], _w, 'REPLACE')
_m = ob_char1.modifiers.new('Armature', 'ARMATURE')
_m.object = ob_armature
ob_lamp_003.location = (-34.72, 1.63, 0.541)
ob_lamp_003.rotation_euler = (0.6503, 0.05522, 1.866)
ob_lamp_003.lock_rotations_4d = False
ob_lamp_003.empty_display_type = 'ARROWS'
ob_lamp_003.color = (0.0, 0.0, 0.0, 0.0)
ob_lamp_003.lineart.crease_threshold = 0.0
ob_cam4.location = (-36.21, -1.504, 0.0)
ob_cam4.rotation_euler = (1.571, -0.0, 0.0)
ob_cam4.lock_rotations_4d = False
ob_cam4.empty_display_type = 'ARROWS'
ob_cam4.color = (0.0, 0.0, 0.0, 0.0)
ob_cam4.hide_render = True
ob_cam4.display_type = 'WIRE'
ob_cam4.lineart.crease_threshold = 0.0
ob_plane.location = (-26.82, 4.218, -1.382)
ob_plane.rotation_euler = (1.571, -0.0, 0.0)
ob_plane.scale = (0.1664, 0.1664, 0.1664)
ob_plane.lineart.crease_threshold = 0.0
ob_ground_001.location = (-26.22, 5.436, 0.1818)
ob_ground_001.rotation_euler = (1.571, -0.0, 0.0)
ob_ground_001.scale = (5.249, 2.203, 2.203)
ob_ground_001.hide_render = True
ob_ground_001.lineart.crease_threshold = 0.0
ob_cloud_001.location = (-28.37, 3.175, 0.7231)
ob_cloud_001.rotation_euler = (1.571, -0.0, 0.0)
ob_cloud_001.hide_render = True
ob_cloud_001.lineart.crease_threshold = 0.0
ob_ground.location = (-26.22, 5.436, 0.1818)
ob_ground.rotation_euler = (1.571, -0.0, 0.0)
ob_ground.scale = (5.249, 2.203, 2.203)
ob_ground.lineart.crease_threshold = 0.0
ob_trees.location = (-22.95, 5.112, -0.4376)
ob_trees.rotation_euler = (1.571, -0.0, 0.0)
ob_trees.scale = (0.6281, 1.0, 1.0)
ob_trees.hide_render = True
ob_trees.lineart.crease_threshold = 0.0
ob_lamp_002.location = (-25.27, 1.63, 0.541)
ob_lamp_002.rotation_euler = (0.6503, 0.05522, 1.866)
ob_lamp_002.lock_rotations_4d = False
ob_lamp_002.empty_display_type = 'ARROWS'
ob_lamp_002.color = (0.0, 0.0, 0.0, 0.0)
ob_lamp_002.lineart.crease_threshold = 0.0
ob_wave_fg_001.location = (-29.5, 2.153, -0.5286)
ob_wave_fg_001.scale = (0.1618, 0.1618, 0.1618)
ob_wave_fg_001.delta_location = (0.4133, 3.175, -1.496)
ob_wave_fg_001.delta_rotation_euler = (1.571, -0.0, 0.0)
ob_wave_fg_001.hide_render = True
ob_wave_fg_001.lineart.crease_threshold = 0.0
ob_cam3.location = (-26.07, -1.504, 0.0)
ob_cam3.rotation_euler = (1.571, -0.0, 0.0)
ob_cam3.lock_rotations_4d = False
ob_cam3.empty_display_type = 'ARROWS'
ob_cam3.color = (0.0, 0.0, 0.0, 0.0)
ob_cam3.hide_render = True
ob_cam3.display_type = 'WIRE'
ob_cam3.lineart.crease_threshold = 0.0
ob_lamp_001.location = (-11.96, 1.63, 0.541)
ob_lamp_001.rotation_euler = (0.6503, 0.05522, 1.866)
ob_lamp_001.lock_rotations_4d = False
ob_lamp_001.empty_display_type = 'ARROWS'
ob_lamp_001.color = (0.0, 0.0, 0.0, 0.0)
ob_lamp_001.lineart.crease_threshold = 0.0
ob_d_land.location = (-9.526, 4.517, -0.01628)
ob_d_land.rotation_euler = (1.571, -0.0, 0.0)
ob_d_land.lineart.crease_threshold = 0.0
ob_l_land.location = (-14.12, 4.564, -0.01628)
ob_l_land.rotation_euler = (1.571, -0.0, 0.0)
ob_l_land.lineart.crease_threshold = 0.0
ob_ocean.location = (-11.91, 4.862, -0.01628)
ob_ocean.rotation_euler = (1.571, -0.0, 0.0)
ob_ocean.scale = (6.13, 3.312, 5.16)
ob_ocean.lineart.crease_threshold = 0.0
ob_boat_anchor.location = (1.16, 1.933, -0.351)
ob_boat_anchor.rotation_euler = (1.571, 0.4297, 2.003e-08)
ob_boat_anchor.scale = (0.1505, 0.1505, 0.1505)
ob_boat_anchor.lineart.crease_threshold = 0.0
_m = ob_boat_anchor.modifiers.new('Mirror', 'MIRROR')
ob_boat_detail.location = (0.0, 3.175, 0.0)
ob_boat_detail.rotation_euler = (1.571, -0.0, 0.0)
ob_boat_detail.lineart.crease_threshold = 0.0
ob_cam2.location = (-11.78, -1.504, 0.0)
ob_cam2.rotation_euler = (1.571, -0.0, 0.0)
ob_cam2.lock_rotations_4d = False
ob_cam2.empty_display_type = 'ARROWS'
ob_cam2.color = (0.0, 0.0, 0.0, 0.0)
ob_cam2.hide_render = True
ob_cam2.display_type = 'WIRE'
ob_cam2.lineart.crease_threshold = 0.0
ob_bg.location = (-0.7203, 4.862, 0.1818)
ob_bg.rotation_euler = (1.571, -0.0, 0.0)
ob_bg.scale = (5.249, 2.203, 2.203)
ob_bg.lineart.crease_threshold = 0.0
ob_cloud.location = (-2.023, 3.175, 0.7231)
ob_cloud.rotation_euler = (1.571, -0.0, 0.0)
ob_cloud.hide_render = True
ob_cloud.lineart.crease_threshold = 0.0
ob_wave_fg.location = (-0.3435, -0.2853, -0.214)
ob_wave_fg.delta_location = (0.4133, 3.175, -1.496)
ob_wave_fg.delta_rotation_euler = (1.571, -0.0, 0.0)
ob_wave_fg.hide_render = True
ob_wave_fg.lineart.crease_threshold = 0.0
ob_wave_bg.location = (0.0, -0.03092, 0.0)
ob_wave_bg.delta_location = (0.4133, 3.175, -1.496)
ob_wave_bg.delta_rotation_euler = (1.571, -0.0, 0.0)
ob_wave_bg.hide_render = True
ob_wave_bg.lineart.crease_threshold = 0.0
ob_boat_mast.location = (0.2287, 3.361, 0.1282)
ob_boat_mast.rotation_euler = (1.571, -0.0, 0.0)
ob_boat_mast.scale = (-0.03864, 0.5545, 0.5545)
ob_boat_mast.lineart.crease_threshold = 0.0
ob_boat_sail.location = (0.2536, 3.175, 0.8101)
ob_boat_sail.rotation_euler = (1.571, -0.0, 0.0)
ob_boat_sail.scale = (0.6501, 0.6501, 0.6501)
ob_boat_sail.lineart.crease_threshold = 0.0
ob_boat.location = (0.0, 3.175, 0.0)
ob_boat.rotation_euler = (1.571, -0.0, 0.0)
ob_boat.lineart.crease_threshold = 0.0
ob_lamp.location = (1.04, 0.6295, 1.541)
ob_lamp.rotation_euler = (0.6503, 0.05522, 1.866)
ob_lamp.lock_rotations_4d = False
ob_lamp.empty_display_type = 'ARROWS'
ob_lamp.color = (0.0, 0.0, 0.0, 0.0)
ob_lamp.lineart.crease_threshold = 0.0
ob_cam1.location = (0.0, -1.504, 0.0)
ob_cam1.rotation_euler = (1.571, -0.0, 0.0)
ob_cam1.lock_rotations_4d = False
ob_cam1.empty_display_type = 'ARROWS'
ob_cam1.color = (0.0, 0.0, 0.0, 0.0)
ob_cam1.hide_render = True
ob_cam1.display_type = 'WIRE'
ob_cam1.lineart.crease_threshold = 0.0

# ---- collection membership
col_collection_1.objects.link(ob_armature)
col_collection_1.objects.link(ob_char1)
col_collection_1.objects.link(ob_lamp_003)
col_collection_1.objects.link(ob_cam4)
col_collection_1.objects.link(ob_plane)
col_collection_1.objects.link(ob_ground_001)
col_collection_1.objects.link(ob_cloud_001)
col_collection_1.objects.link(ob_ground)
col_collection_1.objects.link(ob_trees)
col_collection_1.objects.link(ob_lamp_002)
col_collection_1.objects.link(ob_wave_fg_001)
col_collection_1.objects.link(ob_cam3)
col_collection_1.objects.link(ob_lamp_001)
col_collection_1.objects.link(ob_d_land)
col_collection_1.objects.link(ob_l_land)
col_collection_1.objects.link(ob_ocean)
col_collection_1.objects.link(ob_boat_anchor)
col_collection_1.objects.link(ob_boat_detail)
col_collection_1.objects.link(ob_cam2)
col_collection_1.objects.link(ob_bg)
col_collection_1.objects.link(ob_cloud)
col_collection_1.objects.link(ob_wave_fg)
col_collection_1.objects.link(ob_wave_bg)
col_collection_1.objects.link(ob_boat_mast)
col_collection_1.objects.link(ob_boat_sail)
col_collection_1.objects.link(ob_boat)
col_collection_1.objects.link(ob_lamp)
col_collection_1.objects.link(ob_cam1)

# ---- scene / render settings (as saved in the file)
scene.camera = ob_cam4
scene.frame_start = 1; scene.frame_end = 30; scene.frame_set(4)
scene.render.engine = 'BLENDER_EEVEE_NEXT'
scene.render.resolution_percentage = 50
scene.render.dither_intensity = 0.0
scene.render.film_transparent = True
scene.cycles.use_denoising = False
scene.cycles.samples = 128
scene.cycles.sampling_pattern = 'TABULATED_SOBOL'
scene.cycles.light_sampling_threshold = 0.0
scene.cycles.use_adaptive_sampling = False
scene.cycles.use_light_tree = False
scene.cycles.blur_glossy = 0.0
scene.cycles.sample_clamp_indirect = 0.0
scene.view_settings.view_transform = 'Standard'
bpy.context.view_layer.update()
